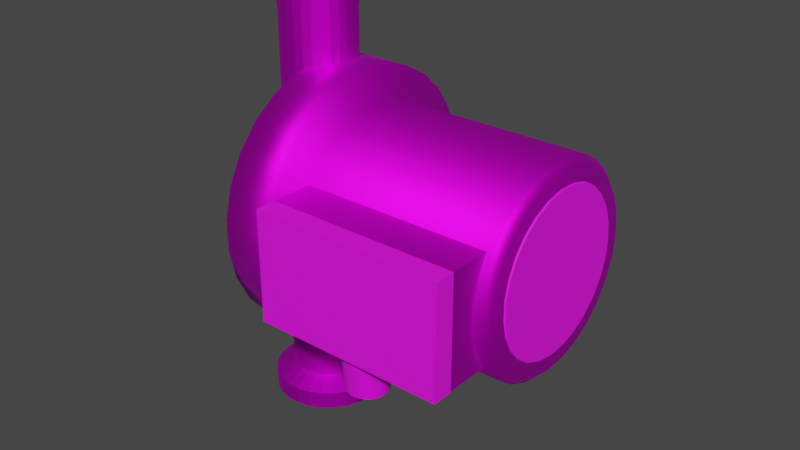 # Source: blend.blend  (saved by Blender 2.93.21; exported with 4.5.12 LTS)
import bpy
from mathutils import Matrix  # noqa: F401  (used for matrix-valued properties, if any)

bpy.ops.wm.read_factory_settings(use_empty=True)
scene = bpy.context.scene
scene.name = 'Scene'

# ---- collections
col_collection = bpy.data.collections.new('Collection'); scene.collection.children.link(col_collection)

# ---- images (referenced by path relative to the original .blend; pixels are not part of the script)
import os
ASSET_DIR = os.environ.get("B2B_ASSET_DIR", "")  # directory of the original .blend (textures are referenced by path, not embedded)
HERE = os.path.dirname(os.path.abspath(__file__))  # packed textures are extracted next to this script under _unpacked/

def load_image(name, relpath, width, height, colorspace="sRGB"):
    """Load a texture the original file referenced (path relative to the .blend, or extracted next to this script)."""
    p = next((c for c in (os.path.join(HERE, relpath), os.path.join(ASSET_DIR, relpath)) if relpath and os.path.exists(c)), "")
    if p:
        img = bpy.data.images.load(p, check_existing=True)
        img.name = name
    else:  # same state as the original file: an image datablock whose file is absent (Cycles renders it pink)
        img = bpy.data.images.new(name, width, height)
        img.source = "FILE"
        img.filepath = "//" + (relpath or name)
    img.colorspace_settings.name = colorspace
    return img
img_png_png = load_image('циркpng.png', 'textures/циркpng.png', 1024, 1024, 'sRGB')
img_tled_011_png_001 = load_image('чернtled.011.png.001', 'textures/чернtled.011.png', 1024, 1024, 'sRGB')

# ---- materials (node trees are filled in below, after node groups)
mat_material_022 = bpy.data.materials.new('Material.022')
mat_material_022.use_transparent_shadow = False
mat_material_024 = bpy.data.materials.new('Material.024')
mat_material_024.use_transparent_shadow = False
mat_material_020 = bpy.data.materials.new('Material.020')
mat_material_020.use_transparent_shadow = False

# ---- material node trees
mat_material_022.use_nodes = True; mat_material_022.node_tree.nodes.clear()
_N = mat_material_022.node_tree.nodes; _L = mat_material_022.node_tree.links
n0 = _N.new('ShaderNodeBsdfPrincipled'); n0.name = 'Principled BSDF'; n0.location = (10, 300)
n0.distribution = 'GGX'
n0.subsurface_method = 'BURLEY'
n0.inputs[1].default_value = 0.9305
n0.inputs[2].default_value = 0.5642
n0.inputs[3].default_value = 1.45
n0.inputs[27].default_value = (0.0, 0.0, 0.0, 1.0)
n0.inputs[28].default_value = 1.0
n1 = _N.new('ShaderNodeOutputMaterial'); n1.name = 'Material Output'; n1.location = (300, 300)
n2 = _N.new('ShaderNodeTexImage'); n2.name = 'Image Texture'; n2.location = (-407, 106)
n2.image = img_png_png
_L.new(n0.outputs[0], n1.inputs[0])
_L.new(n2.outputs[0], n0.inputs[0])
n1.is_active_output = True
mat_material_024.use_nodes = True; mat_material_024.node_tree.nodes.clear()
_N = mat_material_024.node_tree.nodes; _L = mat_material_024.node_tree.links
n0 = _N.new('ShaderNodeBsdfPrincipled'); n0.name = 'Principled BSDF'; n0.location = (10, 300)
n0.distribution = 'GGX'
n0.subsurface_method = 'BURLEY'
n0.inputs[2].default_value = 0.7193
n0.inputs[3].default_value = 1.45
n0.inputs[27].default_value = (0.0, 0.0, 0.0, 1.0)
n0.inputs[28].default_value = 1.0
n1 = _N.new('ShaderNodeOutputMaterial'); n1.name = 'Material Output'; n1.location = (300, 300)
n2 = _N.new('ShaderNodeTexImage'); n2.name = 'Image Texture'; n2.location = (-298, 35)
n2.image = img_tled_011_png_001
_L.new(n0.outputs[0], n1.inputs[0])
_L.new(n2.outputs[0], n0.inputs[0])
n1.is_active_output = True
mat_material_020.use_nodes = True; mat_material_020.node_tree.nodes.clear()
_N = mat_material_020.node_tree.nodes; _L = mat_material_020.node_tree.links
n0 = _N.new('ShaderNodeBsdfPrincipled'); n0.name = 'Principled BSDF'; n0.location = (10, 300)
n0.distribution = 'GGX'
n0.subsurface_method = 'BURLEY'
n0.inputs[3].default_value = 1.45
n0.inputs[27].default_value = (0.0, 0.0, 0.0, 1.0)
n0.inputs[28].default_value = 1.0
n1 = _N.new('ShaderNodeOutputMaterial'); n1.name = 'Material Output'; n1.location = (300, 300)
n2 = _N.new('ShaderNodeTexImage'); n2.name = 'Image Texture'; n2.location = (-270, 175)
n2.image = img_tled_011_png_001
_L.new(n0.outputs[0], n1.inputs[0])
_L.new(n2.outputs[0], n0.inputs[0])
n1.is_active_output = True

# ---- world
world_world = bpy.data.worlds.new('World'); scene.world = world_world
world_world.use_nodes = True; world_world.node_tree.nodes.clear()
_N = world_world.node_tree.nodes; _L = world_world.node_tree.links
n0 = _N.new('ShaderNodeOutputWorld'); n0.name = 'World Output'; n0.location = (300, 300)
n1 = _N.new('ShaderNodeBackground'); n1.name = 'Background'; n1.location = (10, 300)
n1.inputs[0].default_value = (0.05088, 0.05088, 0.05088, 1.0)
_L.new(n1.outputs[0], n0.inputs[0])
n0.is_active_output = True
world_world.color = (0.05088, 0.05088, 0.05088)
world_world.use_sun_shadow = False
world_world.sun_shadow_jitter_overblur = 0.0

# ---- meshes
me_cube_027 = bpy.data.meshes.new('Cube.027')
me_cube_027.from_pydata([(-1.0, -1.0, -1.0), (-1.0, -1.0, 1.0), (-1.0, 1.0, -1.0), (-1.0, 1.0, 1.0), (1.0, -1.0, -1.0), (1.0, -1.0, 1.0), (1.0, 1.0, -1.0), (1.0, 1.0, 1.0)], [], [(0, 1, 3, 2), (2, 3, 7, 6), (6, 7, 5, 4), (4, 5, 1, 0), (2, 6, 4, 0), (7, 3, 1, 5)])
_uv = me_cube_027.uv_layers.new(name='UVMap')
_uv.uv.foreach_set('vector', [0.375, 0.0, 0.625, 0.0, 0.625, 0.25, 0.375, 0.25, 0.375, 0.25, 0.625, 0.25, 0.625, 0.5, 0.375, 0.5, 0.375, 0.5, 0.625, 0.5, 0.625, 0.75, 0.375, 0.75, 0.375, 0.75, 0.625, 0.75, 0.625, 1.0, 0.375, 1.0, 0.125, 0.5, 0.375, 0.5, 0.375, 0.75, 0.125, 0.75, 0.625, 0.5, 0.875, 0.5, 0.875, 0.75, 0.625, 0.75])
me_cube_027.materials.append(mat_material_022)
me_cube_027.use_remesh_fix_poles = True
me_cube_027.use_remesh_preserve_attributes = False
me_cube_027.update()
me_cube_029 = bpy.data.meshes.new('Cube.029')
me_cube_029.from_pydata([(-1.0, -1.0, -1.0), (-1.0, -1.0, 1.0), (-1.0, 1.0, -1.0), (-1.0, 1.0, 1.0), (1.0, -1.0, -1.0), (1.0, -1.0, 1.0), (1.0, 1.0, -1.0), (1.0, 1.0, 1.0)], [], [(0, 1, 3, 2), (2, 3, 7, 6), (6, 7, 5, 4), (4, 5, 1, 0), (2, 6, 4, 0), (7, 3, 1, 5)])
_uv = me_cube_029.uv_layers.new(name='UVMap')
_uv.uv.foreach_set('vector', [0.375, 0.0, 0.625, 0.0, 0.625, 0.25, 0.375, 0.25, 0.375, 0.25, 0.625, 0.25, 0.625, 0.5, 0.375, 0.5, 0.375, 0.5, 0.625, 0.5, 0.625, 0.75, 0.375, 0.75, 0.375, 0.75, 0.625, 0.75, 0.625, 1.0, 0.375, 1.0, 0.125, 0.5, 0.375, 0.5, 0.375, 0.75, 0.125, 0.75, 0.625, 0.5, 0.875, 0.5, 0.875, 0.75, 0.625, 0.75])
me_cube_029.materials.append(mat_material_024)
me_cube_029.use_remesh_fix_poles = True
me_cube_029.use_remesh_preserve_attributes = False
me_cube_029.update()
me_cylinder_058 = bpy.data.meshes.new('Cylinder.058')
me_cylinder_058.from_pydata([(-2.734e-09, 0.4245, 0.8104), (0.09789, 0.413, 0.8104), (0.1905, 0.3793, 0.8104), (0.2729, 0.3252, 0.8104), (0.3405, 0.2535, 0.8104), (0.3898, 0.1681, 0.8104), (0.418, 0.07371, 0.8104), (0.4238, -0.02468, 0.8104), (0.4067, -0.1217, 0.8104), (0.3676, -0.2122, 0.8104), (0.3088, -0.2913, 0.8104), (0.2333, -0.3547, 0.8104), (0.1452, -0.3989, 0.8104), (0.04928, -0.4216, 0.8104), (-0.04928, -0.4216, 0.8104), (-0.1452, -0.3989, 0.8104), (-0.2333, -0.3547, 0.8104), (-0.3088, -0.2913, 0.8104), (-0.3676, -0.2122, 0.8104), (-0.4067, -0.1217, 0.8104), (-0.4238, -0.02468, 0.8104), (-0.418, 0.07371, 0.8104), (-0.3898, 0.1681, 0.8104), (-0.3405, 0.2535, 0.8104), (-0.2729, 0.3252, 0.8104), (-0.1905, 0.3793, 0.8104), (-0.09789, 0.413, 0.8104), (0.0, 0.46, -0.3679), (0.1061, 0.4476, -0.3679), (0.2064, 0.4111, -0.3679), (0.2957, 0.3524, -0.3679), (0.369, 0.2747, -0.3679), (0.4224, 0.1822, -0.3679), (0.453, 0.07988, -0.3679), (0.4592, -0.02675, -0.3679), (0.4407, -0.1319, -0.3679), (0.3984, -0.23, -0.3679), (0.3346, -0.3157, -0.3679), (0.2528, -0.3843, -0.3679), (0.1573, -0.4323, -0.3679), (0.0534, -0.4569, -0.3679), (-0.0534, -0.4569, -0.3679), (-0.1573, -0.4323, -0.3679), (-0.2528, -0.3843, -0.3679), (-0.3346, -0.3157, -0.3679), (-0.3984, -0.23, -0.3679), (-0.4407, -0.1319, -0.3679), (-0.4592, -0.02675, -0.3679), (-0.453, 0.07988, -0.3679), (-0.4224, 0.1822, -0.3679), (-0.369, 0.2747, -0.3679), (-0.2957, 0.3524, -0.3679), (-0.2064, 0.4111, -0.3679), (-0.1061, 0.4476, -0.3679), (0.1061, 0.4476, -0.7581), (0.2064, 0.4111, -0.7581), (0.2957, 0.3524, -0.7581), (0.369, 0.2747, -0.7581), (0.4224, 0.1822, -0.7581), (0.453, 0.07988, -0.7581), (0.4592, -0.02675, -0.7581), (0.4407, -0.1319, -0.7581), (0.3984, -0.23, -0.7581), (0.3346, -0.3157, -0.7581), (0.2528, -0.3843, -0.7581), (0.1573, -0.4323, -0.7581), (0.0534, -0.4569, -0.7581), (-0.0534, -0.4569, -0.7581), (-0.1573, -0.4323, -0.7581), (-0.2528, -0.3843, -0.7581), (-0.3346, -0.3157, -0.7581), (-0.3984, -0.23, -0.7581), (-0.4407, -0.1319, -0.7581), (-0.4592, -0.02675, -0.7581), (-0.453, 0.07988, -0.7581), (-0.4224, 0.1822, -0.7581), (-0.369, 0.2747, -0.7581), (-0.2957, 0.3524, -0.7581), (-0.2064, 0.4111, -0.7581), (-0.1061, 0.4476, -0.7581), (-1.063e-08, 0.46, -0.7581), (-2.827e-09, 0.6003, -0.7191), (-3.828e-09, 0.6003, -0.4069), (-0.1384, 0.5841, -0.4069), (-0.2694, 0.5364, -0.4069), (-0.3858, 0.4598, -0.4069), (-0.4815, 0.3585, -0.4069), (-0.5512, 0.2378, -0.4069), (-0.5911, 0.1042, -0.4069), (-0.5992, -0.0349, -0.4069), (-0.575, -0.1722, -0.4069), (-0.5198, -0.3001, -0.4069), (-0.4366, -0.4119, -0.4069), (-0.3299, -0.5015, -0.4069), (-0.2053, -0.5641, -0.4069), (-0.06969, -0.5962, -0.4069), (0.06969, -0.5962, -0.4069), (0.2053, -0.5641, -0.4069), (0.3299, -0.5015, -0.4069), (0.4366, -0.4119, -0.4069), (0.5198, -0.3001, -0.4069), (0.575, -0.1722, -0.4069), (0.5992, -0.0349, -0.4069), (0.5911, 0.1042, -0.4069), (0.5512, 0.2378, -0.4069), (0.4815, 0.3585, -0.4069), (0.3858, 0.4598, -0.4069), (0.2694, 0.5364, -0.4069), (0.1384, 0.5841, -0.4069), (0.1384, 0.5841, -0.7191), (0.2694, 0.5364, -0.7191), (0.3858, 0.4598, -0.7191), (0.4815, 0.3585, -0.7191), (0.5512, 0.2378, -0.7191), (0.5911, 0.1042, -0.7191), (0.5992, -0.0349, -0.7191), (0.575, -0.1722, -0.7191), (0.5198, -0.3001, -0.7191), (0.4366, -0.4119, -0.7191), (0.3299, -0.5015, -0.7191), (0.2053, -0.5641, -0.7191), (0.06969, -0.5962, -0.7191), (-0.06969, -0.5962, -0.7191), (-0.2053, -0.5641, -0.7191), (-0.3299, -0.5015, -0.7191), (-0.4366, -0.4119, -0.7191), (-0.5198, -0.3001, -0.7191), (-0.575, -0.1722, -0.7191), (-0.5992, -0.0349, -0.7191), (-0.5911, 0.1042, -0.7191), (-0.5512, 0.2378, -0.7191), (-0.4815, 0.3585, -0.7191), (-0.3858, 0.4598, -0.7191), (-0.2694, 0.5364, -0.7191), (-0.1384, 0.5841, -0.7191), (-3.599e-09, 0.46, 0.7654), (0.1061, 0.4476, 0.7654), (0.2064, 0.4111, 0.7654), (0.2957, 0.3524, 0.7654), (0.369, 0.2747, 0.7654), (0.4224, 0.1822, 0.7654), (0.453, 0.07988, 0.7654), (0.4592, -0.02675, 0.7654), (0.4407, -0.1319, 0.7654), (0.3984, -0.23, 0.7654), (0.3346, -0.3157, 0.7654), (0.2528, -0.3843, 0.7654), (0.1573, -0.4323, 0.7654), (0.0534, -0.4569, 0.7654), (-0.0534, -0.4569, 0.7654), (-0.1573, -0.4323, 0.7654), (-0.2528, -0.3843, 0.7654), (-0.3346, -0.3157, 0.7654), (-0.3984, -0.23, 0.7654), (-0.4407, -0.1319, 0.7654), (-0.4592, -0.02675, 0.7654), (-0.453, 0.07988, 0.7654), (-0.4224, 0.1822, 0.7654), (-0.369, 0.2747, 0.7654), (-0.2957, 0.3524, 0.7654), (-0.2064, 0.4111, 0.7654), (-0.1061, 0.4476, 0.7654)], [], [(135, 0, 1, 136), (136, 1, 2, 137), (137, 2, 3, 138), (138, 3, 4, 139), (139, 4, 5, 140), (140, 5, 6, 141), (141, 6, 7, 142), (142, 7, 8, 143), (143, 8, 9, 144), (144, 9, 10, 145), (145, 10, 11, 146), (146, 11, 12, 147), (147, 12, 13, 148), (148, 13, 14, 149), (149, 14, 15, 150), (150, 15, 16, 151), (151, 16, 17, 152), (152, 17, 18, 153), (153, 18, 19, 154), (154, 19, 20, 155), (155, 20, 21, 156), (156, 21, 22, 157), (157, 22, 23, 158), (158, 23, 24, 159), (159, 24, 25, 160), (1, 0, 26, 25, 24, 23, 22, 21, 20, 19, 18, 17, 16, 15, 14, 13, 12, 11, 10, 9, 8, 7, 6, 5, 4, 3, 2), (160, 25, 26, 161), (161, 26, 0, 135), (43, 44, 92, 93), (62, 61, 116, 117), (44, 45, 91, 92), (61, 60, 115, 116), (45, 46, 90, 91), (60, 59, 114, 115), (46, 47, 89, 90), (59, 58, 113, 114), (47, 48, 88, 89), (58, 57, 112, 113), (48, 49, 87, 88), (57, 56, 111, 112), (49, 50, 86, 87), (56, 55, 110, 111), (50, 51, 85, 86), (55, 54, 109, 110), (51, 52, 84, 85), (54, 80, 81, 109), (80, 79, 134, 81), (52, 53, 83, 84), (79, 78, 133, 134), (53, 27, 82, 83), (27, 28, 108, 82), (78, 77, 132, 133), (28, 29, 107, 108), (77, 76, 131, 132), (29, 30, 106, 107), (80, 54, 55, 56, 57, 58, 59, 60, 61, 62, 63, 64, 65, 66, 67, 68, 69, 70, 71, 72, 73, 74, 75, 76, 77, 78, 79), (134, 83, 82, 81), (133, 84, 83, 134), (132, 85, 84, 133), (131, 86, 85, 132), (130, 87, 86, 131), (129, 88, 87, 130), (128, 89, 88, 129), (127, 90, 89, 128), (126, 91, 90, 127), (125, 92, 91, 126), (124, 93, 92, 125), (123, 94, 93, 124), (122, 95, 94, 123), (121, 96, 95, 122), (120, 97, 96, 121), (119, 98, 97, 120), (118, 99, 98, 119), (117, 100, 99, 118), (116, 101, 100, 117), (115, 102, 101, 116), (114, 103, 102, 115), (113, 104, 103, 114), (112, 105, 104, 113), (111, 106, 105, 112), (110, 107, 106, 111), (109, 108, 107, 110), (81, 82, 108, 109), (63, 62, 117, 118), (42, 43, 93, 94), (64, 63, 118, 119), (41, 42, 94, 95), (65, 64, 119, 120), (40, 41, 95, 96), (66, 65, 120, 121), (39, 40, 96, 97), (67, 66, 121, 122), (38, 39, 97, 98), (68, 67, 122, 123), (37, 38, 98, 99), (69, 68, 123, 124), (36, 37, 99, 100), (70, 69, 124, 125), (35, 36, 100, 101), (71, 70, 125, 126), (34, 35, 101, 102), (72, 71, 126, 127), (33, 34, 102, 103), (73, 72, 127, 128), (32, 33, 103, 104), (74, 73, 128, 129), (31, 32, 104, 105), (75, 74, 129, 130), (30, 31, 105, 106), (76, 75, 130, 131), (53, 161, 135, 27), (52, 160, 161, 53), (51, 159, 160, 52), (50, 158, 159, 51), (49, 157, 158, 50), (48, 156, 157, 49), (47, 155, 156, 48), (46, 154, 155, 47), (45, 153, 154, 46), (44, 152, 153, 45), (43, 151, 152, 44), (42, 150, 151, 43), (41, 149, 150, 42), (40, 148, 149, 41), (39, 147, 148, 40), (38, 146, 147, 39), (37, 145, 146, 38), (36, 144, 145, 37), (35, 143, 144, 36), (34, 142, 143, 35), (33, 141, 142, 34), (32, 140, 141, 33), (31, 139, 140, 32), (30, 138, 139, 31), (29, 137, 138, 30), (28, 136, 137, 29), (27, 135, 136, 28)])
me_cylinder_058.polygons.foreach_set('use_smooth', [True] * 137)
_uv = me_cylinder_058.uv_layers.new(name='UVMap')
_uv.uv.foreach_set('vector', [1.0, 0.9864, 1.0, 1.0, 0.963, 1.0, 0.963, 0.9864, 0.963, 0.9864, 0.963, 1.0, 0.9259, 1.0, 0.9259, 0.9864, 0.9259, 0.9864, 0.9259, 1.0, 0.8889, 1.0, 0.8889, 0.9864, 0.8889, 0.9864, 0.8889, 1.0, 0.8519, 1.0, 0.8519, 0.9864, 0.8519, 0.9864, 0.8519, 1.0, 0.8148, 1.0, 0.8148, 0.9864, 0.8148, 0.9864, 0.8148, 1.0, 0.7778, 1.0, 0.7778, 0.9864, 0.7778, 0.9864, 0.7778, 1.0, 0.7407, 1.0, 0.7407, 0.9864, 0.7407, 0.9864, 0.7407, 1.0, 0.7037, 1.0, 0.7037, 0.9864, 0.7037, 0.9864, 0.7037, 1.0, 0.6667, 1.0, 0.6667, 0.9864, 0.6667, 0.9864, 0.6667, 1.0, 0.6296, 1.0, 0.6296, 0.9864, 0.6296, 0.9864, 0.6296, 1.0, 0.5926, 1.0, 0.5926, 0.9864, 0.5926, 0.9864, 0.5926, 1.0, 0.5556, 1.0, 0.5556, 0.9864, 0.5556, 0.9864, 0.5556, 1.0, 0.5185, 1.0, 0.5185, 0.9864, 0.5185, 0.9864, 0.5185, 1.0, 0.4815, 1.0, 0.4815, 0.9864, 0.4815, 0.9864, 0.4815, 1.0, 0.4444, 1.0, 0.4444, 0.9864, 0.4444, 0.9864, 0.4444, 1.0, 0.4074, 1.0, 0.4074, 0.9864, 0.4074, 0.9864, 0.4074, 1.0, 0.3704, 1.0, 0.3704, 0.9864, 0.3704, 0.9864, 0.3704, 1.0, 0.3333, 1.0, 0.3333, 0.9864, 0.3333, 0.9864, 0.3333, 1.0, 0.2963, 1.0, 0.2963, 0.9864, 0.2963, 0.9864, 0.2963, 1.0, 0.2593, 1.0, 0.2593, 0.9864, 0.2593, 0.9864, 0.2593, 1.0, 0.2222, 1.0, 0.2222, 0.9864, 0.2222, 0.9864, 0.2222, 1.0, 0.1852, 1.0, 0.1852, 0.9864, 0.1852, 0.9864, 0.1852, 1.0, 0.1481, 1.0, 0.1481, 0.9864, 0.1481, 0.9864, 0.1481, 1.0, 0.1111, 1.0, 0.1111, 0.9864, 0.1111, 0.9864, 0.1111, 1.0, 0.07407, 1.0, 0.07407, 0.9864, 0.3053, 0.4835, 0.25, 0.49, 0.1947, 0.4835, 0.1423, 0.4645, 0.09573, 0.4339, 0.05749, 0.3933, 0.02963, 0.3451, 0.01365, 0.2917, 0.01041, 0.236, 0.02008, 0.1812, 0.04215, 0.13, 0.07543, 0.0853, 0.1181, 0.04948, 0.1679, 0.02447, 0.2221, 0.01162, 0.2779, 0.01162, 0.3321, 0.02447, 0.3819, 0.04948, 0.4246, 0.0853, 0.4578, 0.13, 0.4799, 0.1812, 0.4896, 0.236, 0.4864, 0.2917, 0.4704, 0.3451, 0.4425, 0.3933, 0.4043, 0.4339, 0.3577, 0.4645, 0.07407, 0.9864, 0.07407, 1.0, 0.03704, 1.0, 0.03704, 0.9864, 0.03704, 0.9864, 0.03704, 1.0, 2.086e-07, 1.0, 2.086e-07, 0.9864, 0.4074, 0.6431, 0.3704, 0.6431, 0.3704, 0.6431, 0.4074, 0.6431, 0.6667, 0.5706, 0.7037, 0.5706, 0.7037, 0.5706, 0.6667, 0.5706, 0.3704, 0.6431, 0.3333, 0.6431, 0.3333, 0.6431, 0.3704, 0.6431, 0.7037, 0.5706, 0.7407, 0.5706, 0.7407, 0.5706, 0.7037, 0.5706, 0.3333, 0.6431, 0.2963, 0.6431, 0.2963, 0.6431, 0.3333, 0.6431, 0.7407, 0.5706, 0.7778, 0.5706, 0.7778, 0.5706, 0.7407, 0.5706, 0.2963, 0.6431, 0.2593, 0.6431, 0.2593, 0.6431, 0.2963, 0.6431, 0.7778, 0.5706, 0.8148, 0.5706, 0.8148, 0.5706, 0.7778, 0.5706, 0.2593, 0.6431, 0.2222, 0.6431, 0.2222, 0.6431, 0.2593, 0.6431, 0.8148, 0.5706, 0.8519, 0.5706, 0.8519, 0.5706, 0.8148, 0.5706, 0.2222, 0.6431, 0.1852, 0.6431, 0.1852, 0.6431, 0.2222, 0.6431, 0.8519, 0.5706, 0.8889, 0.5706, 0.8889, 0.5706, 0.8519, 0.5706, 0.1852, 0.6431, 0.1481, 0.6431, 0.1481, 0.6431, 0.1852, 0.6431, 0.8889, 0.5706, 0.9259, 0.5706, 0.9259, 0.5706, 0.8889, 0.5706, 0.1481, 0.6431, 0.1111, 0.6431, 0.1111, 0.6431, 0.1481, 0.6431, 0.9259, 0.5706, 0.963, 0.5706, 0.963, 0.5706, 0.9259, 0.5706, 0.1111, 0.6431, 0.07407, 0.6431, 0.07407, 0.6431, 0.1111, 0.6431, 0.963, 0.5706, 1.0, 0.5706, 1.0, 0.5706, 0.963, 0.5706, 2.086e-07, 0.5706, 0.03704, 0.5706, 0.03704, 0.5706, 2.086e-07, 0.5706, 0.07407, 0.6431, 0.03704, 0.6431, 0.03704, 0.6431, 0.07407, 0.6431, 0.03704, 0.5706, 0.07407, 0.5706, 0.07407, 0.5706, 0.03704, 0.5706, 0.03704, 0.6431, 2.086e-07, 0.6431, 2.086e-07, 0.6431, 0.03704, 0.6431, 1.0, 0.6431, 0.963, 0.6431, 0.963, 0.6431, 1.0, 0.6431, 0.07407, 0.5706, 0.1111, 0.5706, 0.1111, 0.5706, 0.07407, 0.5706, 0.963, 0.6431, 0.9259, 0.6431, 0.9259, 0.6431, 0.963, 0.6431, 0.1111, 0.5706, 0.1481, 0.5706, 0.1481, 0.5706, 0.1111, 0.5706, 0.9259, 0.6431, 0.8889, 0.6431, 0.8889, 0.6431, 0.9259, 0.6431, 2.086e-07, 0.5706, 0.963, 0.5706, 0.9259, 0.5706, 0.8889, 0.5706, 0.8519, 0.5706, 0.8148, 0.5706, 0.7778, 0.5706, 0.7407, 0.5706, 0.7037, 0.5706, 0.6667, 0.5706, 0.6296, 0.5706, 0.5926, 0.5706, 0.5556, 0.5706, 0.5185, 0.5706, 0.4815, 0.5706, 0.4444, 0.5706, 0.4074, 0.5706, 0.3704, 0.5706, 0.3333, 0.5706, 0.2963, 0.5706, 0.2593, 0.5706, 0.2222, 0.5706, 0.1852, 0.5706, 0.1481, 0.5706, 0.1111, 0.5706, 0.07407, 0.5706, 0.03704, 0.5706, 0.03704, 0.5706, 0.03704, 0.6431, 2.086e-07, 0.6431, 2.086e-07, 0.5706, 0.07407, 0.5706, 0.07407, 0.6431, 0.03704, 0.6431, 0.03704, 0.5706, 0.1111, 0.5706, 0.1111, 0.6431, 0.07407, 0.6431, 0.07407, 0.5706, 0.1481, 0.5706, 0.1481, 0.6431, 0.1111, 0.6431, 0.1111, 0.5706, 0.1852, 0.5706, 0.1852, 0.6431, 0.1481, 0.6431, 0.1481, 0.5706, 0.2222, 0.5706, 0.2222, 0.6431, 0.1852, 0.6431, 0.1852, 0.5706, 0.2593, 0.5706, 0.2593, 0.6431, 0.2222, 0.6431, 0.2222, 0.5706, 0.2963, 0.5706, 0.2963, 0.6431, 0.2593, 0.6431, 0.2593, 0.5706, 0.3333, 0.5706, 0.3333, 0.6431, 0.2963, 0.6431, 0.2963, 0.5706, 0.3704, 0.5706, 0.3704, 0.6431, 0.3333, 0.6431, 0.3333, 0.5706, 0.4074, 0.5706, 0.4074, 0.6431, 0.3704, 0.6431, 0.3704, 0.5706, 0.4444, 0.5706, 0.4444, 0.6431, 0.4074, 0.6431, 0.4074, 0.5706, 0.4815, 0.5706, 0.4815, 0.6431, 0.4444, 0.6431, 0.4444, 0.5706, 0.5185, 0.5706, 0.5185, 0.6431, 0.4815, 0.6431, 0.4815, 0.5706, 0.5556, 0.5706, 0.5556, 0.6431, 0.5185, 0.6431, 0.5185, 0.5706, 0.5926, 0.5706, 0.5926, 0.6431, 0.5556, 0.6431, 0.5556, 0.5706, 0.6296, 0.5706, 0.6296, 0.6431, 0.5926, 0.6431, 0.5926, 0.5706, 0.6667, 0.5706, 0.6667, 0.6431, 0.6296, 0.6431, 0.6296, 0.5706, 0.7037, 0.5706, 0.7037, 0.6431, 0.6667, 0.6431, 0.6667, 0.5706, 0.7407, 0.5706, 0.7407, 0.6431, 0.7037, 0.6431, 0.7037, 0.5706, 0.7778, 0.5706, 0.7778, 0.6431, 0.7407, 0.6431, 0.7407, 0.5706, 0.8148, 0.5706, 0.8148, 0.6431, 0.7778, 0.6431, 0.7778, 0.5706, 0.8519, 0.5706, 0.8519, 0.6431, 0.8148, 0.6431, 0.8148, 0.5706, 0.8889, 0.5706, 0.8889, 0.6431, 0.8519, 0.6431, 0.8519, 0.5706, 0.9259, 0.5706, 0.9259, 0.6431, 0.8889, 0.6431, 0.8889, 0.5706, 0.963, 0.5706, 0.963, 0.6431, 0.9259, 0.6431, 0.9259, 0.5706, 1.0, 0.5706, 1.0, 0.6431, 0.963, 0.6431, 0.963, 0.5706, 0.6296, 0.5706, 0.6667, 0.5706, 0.6667, 0.5706, 0.6296, 0.5706, 0.4444, 0.6431, 0.4074, 0.6431, 0.4074, 0.6431, 0.4444, 0.6431, 0.5926, 0.5706, 0.6296, 0.5706, 0.6296, 0.5706, 0.5926, 0.5706, 0.4815, 0.6431, 0.4444, 0.6431, 0.4444, 0.6431, 0.4815, 0.6431, 0.5556, 0.5706, 0.5926, 0.5706, 0.5926, 0.5706, 0.5556, 0.5706, 0.5185, 0.6431, 0.4815, 0.6431, 0.4815, 0.6431, 0.5185, 0.6431, 0.5185, 0.5706, 0.5556, 0.5706, 0.5556, 0.5706, 0.5185, 0.5706, 0.5556, 0.6431, 0.5185, 0.6431, 0.5185, 0.6431, 0.5556, 0.6431, 0.4815, 0.5706, 0.5185, 0.5706, 0.5185, 0.5706, 0.4815, 0.5706, 0.5926, 0.6431, 0.5556, 0.6431, 0.5556, 0.6431, 0.5926, 0.6431, 0.4444, 0.5706, 0.4815, 0.5706, 0.4815, 0.5706, 0.4444, 0.5706, 0.6296, 0.6431, 0.5926, 0.6431, 0.5926, 0.6431, 0.6296, 0.6431, 0.4074, 0.5706, 0.4444, 0.5706, 0.4444, 0.5706, 0.4074, 0.5706, 0.6667, 0.6431, 0.6296, 0.6431, 0.6296, 0.6431, 0.6667, 0.6431, 0.3704, 0.5706, 0.4074, 0.5706, 0.4074, 0.5706, 0.3704, 0.5706, 0.7037, 0.6431, 0.6667, 0.6431, 0.6667, 0.6431, 0.7037, 0.6431, 0.3333, 0.5706, 0.3704, 0.5706, 0.3704, 0.5706, 0.3333, 0.5706, 0.7407, 0.6431, 0.7037, 0.6431, 0.7037, 0.6431, 0.7407, 0.6431, 0.2963, 0.5706, 0.3333, 0.5706, 0.3333, 0.5706, 0.2963, 0.5706, 0.7778, 0.6431, 0.7407, 0.6431, 0.7407, 0.6431, 0.7778, 0.6431, 0.2593, 0.5706, 0.2963, 0.5706, 0.2963, 0.5706, 0.2593, 0.5706, 0.8148, 0.6431, 0.7778, 0.6431, 0.7778, 0.6431, 0.8148, 0.6431, 0.2222, 0.5706, 0.2593, 0.5706, 0.2593, 0.5706, 0.2222, 0.5706, 0.8519, 0.6431, 0.8148, 0.6431, 0.8148, 0.6431, 0.8519, 0.6431, 0.1852, 0.5706, 0.2222, 0.5706, 0.2222, 0.5706, 0.1852, 0.5706, 0.8889, 0.6431, 0.8519, 0.6431, 0.8519, 0.6431, 0.8889, 0.6431, 0.1481, 0.5706, 0.1852, 0.5706, 0.1852, 0.5706, 0.1481, 0.5706, 0.03704, 0.6431, 0.03704, 0.9864, 2.086e-07, 0.9864, 2.086e-07, 0.6431, 0.07407, 0.6431, 0.07407, 0.9864, 0.03704, 0.9864, 0.03704, 0.6431, 0.1111, 0.6431, 0.1111, 0.9864, 0.07407, 0.9864, 0.07407, 0.6431, 0.1481, 0.6431, 0.1481, 0.9864, 0.1111, 0.9864, 0.1111, 0.6431, 0.1852, 0.6431, 0.1852, 0.9864, 0.1481, 0.9864, 0.1481, 0.6431, 0.2222, 0.6431, 0.2222, 0.9864, 0.1852, 0.9864, 0.1852, 0.6431, 0.2593, 0.6431, 0.2593, 0.9864, 0.2222, 0.9864, 0.2222, 0.6431, 0.2963, 0.6431, 0.2963, 0.9864, 0.2593, 0.9864, 0.2593, 0.6431, 0.3333, 0.6431, 0.3333, 0.9864, 0.2963, 0.9864, 0.2963, 0.6431, 0.3704, 0.6431, 0.3704, 0.9864, 0.3333, 0.9864, 0.3333, 0.6431, 0.4074, 0.6431, 0.4074, 0.9864, 0.3704, 0.9864, 0.3704, 0.6431, 0.4444, 0.6431, 0.4444, 0.9864, 0.4074, 0.9864, 0.4074, 0.6431, 0.4815, 0.6431, 0.4815, 0.9864, 0.4444, 0.9864, 0.4444, 0.6431, 0.5185, 0.6431, 0.5185, 0.9864, 0.4815, 0.9864, 0.4815, 0.6431, 0.5556, 0.6431, 0.5556, 0.9864, 0.5185, 0.9864, 0.5185, 0.6431, 0.5926, 0.6431, 0.5926, 0.9864, 0.5556, 0.9864, 0.5556, 0.6431, 0.6296, 0.6431, 0.6296, 0.9864, 0.5926, 0.9864, 0.5926, 0.6431, 0.6667, 0.6431, 0.6667, 0.9864, 0.6296, 0.9864, 0.6296, 0.6431, 0.7037, 0.6431, 0.7037, 0.9864, 0.6667, 0.9864, 0.6667, 0.6431, 0.7407, 0.6431, 0.7407, 0.9864, 0.7037, 0.9864, 0.7037, 0.6431, 0.7778, 0.6431, 0.7778, 0.9864, 0.7407, 0.9864, 0.7407, 0.6431, 0.8148, 0.6431, 0.8148, 0.9864, 0.7778, 0.9864, 0.7778, 0.6431, 0.8519, 0.6431, 0.8519, 0.9864, 0.8148, 0.9864, 0.8148, 0.6431, 0.8889, 0.6431, 0.8889, 0.9864, 0.8519, 0.9864, 0.8519, 0.6431, 0.9259, 0.6431, 0.9259, 0.9864, 0.8889, 0.9864, 0.8889, 0.6431, 0.963, 0.6431, 0.963, 0.9864, 0.9259, 0.9864, 0.9259, 0.6431, 1.0, 0.6431, 1.0, 0.9864, 0.963, 0.9864, 0.963, 0.6431])
me_cylinder_058.materials.append(mat_material_022)
me_cylinder_058.use_remesh_fix_poles = True
me_cylinder_058.use_remesh_preserve_attributes = False
me_cylinder_058.update()
me_cylinder_059 = bpy.data.meshes.new('Cylinder.059')
me_cylinder_059.from_pydata([(0.0, 0.3402, -0.8994), (7.694e-08, 0.3622, 0.8608), (0.07845, 0.331, -0.8994), (0.08352, 0.3524, 0.8608), (0.1527, 0.304, -0.8994), (0.1625, 0.3236, 0.8608), (0.2187, 0.2606, -0.8994), (0.2328, 0.2774, 0.8608), (0.2729, 0.2031, -0.8994), (0.2905, 0.2163, 0.8608), (0.3123, 0.1347, -0.8994), (0.3325, 0.1434, 0.8608), (0.335, 0.05907, -0.8994), (0.3567, 0.06289, 0.8608), (0.3396, -0.01978, -0.8994), (0.3615, -0.02106, 0.8608), (0.3259, -0.09756, -0.8994), (0.3469, -0.1039, 0.8608), (0.2946, -0.1701, -0.8994), (0.3136, -0.1811, 0.8608), (0.2474, -0.2334, -0.8994), (0.2634, -0.2485, 0.8608), (0.1869, -0.2842, -0.8994), (0.199, -0.3026, 0.8608), (0.1163, -0.3197, -0.8994), (0.1239, -0.3403, 0.8608), (0.03949, -0.3379, -0.8994), (0.04204, -0.3597, 0.8608), (-0.03949, -0.3379, -0.8994), (-0.04204, -0.3597, 0.8608), (-0.1163, -0.3197, -0.8994), (-0.1239, -0.3403, 0.8608), (-0.1869, -0.2842, -0.8994), (-0.199, -0.3026, 0.8608), (-0.2474, -0.2334, -0.8994), (-0.2634, -0.2485, 0.8608), (-0.2946, -0.1701, -0.8994), (-0.3136, -0.1811, 0.8608), (-0.3259, -0.09756, -0.8994), (-0.3469, -0.1039, 0.8608), (-0.3396, -0.01978, -0.8994), (-0.3615, -0.02106, 0.8608), (-0.335, 0.05907, -0.8994), (-0.3567, 0.06289, 0.8608), (-0.3123, 0.1347, -0.8994), (-0.3325, 0.1434, 0.8608), (-0.2729, 0.2031, -0.8994), (-0.2905, 0.2163, 0.8608), (-0.2187, 0.2606, -0.8994), (-0.2328, 0.2774, 0.8608), (-0.1527, 0.304, -0.8994), (-0.1625, 0.3236, 0.8608), (-0.07845, 0.331, -0.8994), (-0.08352, 0.3524, 0.8608), (0.0, 0.46, 0.7844), (0.1061, 0.4476, 0.7844), (0.2064, 0.4111, 0.7844), (0.2957, 0.3524, 0.7844), (0.369, 0.2747, 0.7844), (0.4224, 0.1822, 0.7844), (0.453, 0.07988, 0.7844), (0.4592, -0.02675, 0.7844), (0.4407, -0.1319, 0.7844), (0.3984, -0.23, 0.7844), (0.3346, -0.3157, 0.7844), (0.2528, -0.3843, 0.7844), (0.1573, -0.4323, 0.7844), (0.0534, -0.4569, 0.7844), (-0.0534, -0.4569, 0.7844), (-0.1573, -0.4323, 0.7844), (-0.2528, -0.3843, 0.7844), (-0.3346, -0.3157, 0.7844), (-0.3984, -0.23, 0.7844), (-0.4407, -0.1319, 0.7844), (-0.4592, -0.02675, 0.7844), (-0.453, 0.07988, 0.7844), (-0.4224, 0.1822, 0.7844), (-0.369, 0.2747, 0.7844), (-0.2957, 0.3524, 0.7844), (-0.2064, 0.4111, 0.7844), (-0.1061, 0.4476, 0.7844), (0.1443, 0.6087, 0.8632), (3.757e-08, 0.6256, 0.8632), (3.757e-08, 0.6256, 0.806), (0.2808, 0.559, 0.8632), (0.4021, 0.4792, 0.8632), (0.5018, 0.3736, 0.8632), (0.5744, 0.2478, 0.8632), (0.6161, 0.1086, 0.8632), (0.6245, -0.03637, 0.8632), (0.5993, -0.1794, 0.8632), (0.5418, -0.3128, 0.8632), (0.455, -0.4293, 0.8632), (0.3438, -0.5227, 0.8632), (0.214, -0.5878, 0.8632), (0.07262, -0.6213, 0.8632), (-0.07262, -0.6213, 0.8632), (-0.214, -0.5878, 0.8632), (-0.3438, -0.5227, 0.8632), (-0.455, -0.4293, 0.8632), (-0.5418, -0.3128, 0.8632), (-0.5993, -0.1794, 0.8632), (-0.6245, -0.03637, 0.8632), (-0.6161, 0.1086, 0.8632), (-0.5744, 0.2478, 0.8632), (-0.5018, 0.3736, 0.8632), (-0.4021, 0.4792, 0.8632), (-0.2808, 0.559, 0.8632), (-0.1443, 0.6087, 0.8632), (0.1443, 0.6087, 0.806), (0.2808, 0.559, 0.806), (0.4021, 0.4792, 0.806), (0.5018, 0.3736, 0.806), (0.5744, 0.2478, 0.806), (0.6161, 0.1086, 0.806), (0.6245, -0.03637, 0.806), (0.5993, -0.1794, 0.806), (0.5418, -0.3128, 0.806), (0.455, -0.4293, 0.806), (0.3438, -0.5227, 0.806), (0.214, -0.5878, 0.806), (0.07262, -0.6213, 0.806), (-0.07262, -0.6213, 0.806), (-0.214, -0.5878, 0.806), (-0.3438, -0.5227, 0.806), (-0.455, -0.4293, 0.806), (-0.5418, -0.3128, 0.806), (-0.5993, -0.1794, 0.806), (-0.6245, -0.03637, 0.806), (-0.6161, 0.1086, 0.806), (-0.5744, 0.2478, 0.806), (-0.5018, 0.3736, 0.806), (-0.4021, 0.4792, 0.806), (-0.2808, 0.559, 0.806), (-0.1443, 0.6087, 0.806), (0.1061, 0.4476, -0.7923), (0.2064, 0.4111, -0.7923), (0.2957, 0.3524, -0.7923), (0.369, 0.2747, -0.7923), (0.4224, 0.1822, -0.7923), (0.453, 0.07988, -0.7923), (0.4592, -0.02675, -0.7923), (0.4407, -0.1319, -0.7923), (0.3984, -0.23, -0.7923), (0.3346, -0.3157, -0.7923), (0.2528, -0.3843, -0.7923), (0.1573, -0.4323, -0.7923), (0.0534, -0.4569, -0.7923), (-0.0534, -0.4569, -0.7923), (-0.1573, -0.4323, -0.7923), (-0.2528, -0.3843, -0.7923), (-0.3346, -0.3157, -0.7923), (-0.3984, -0.23, -0.7923), (-0.4407, -0.1319, -0.7923), (-0.4592, -0.02675, -0.7923), (-0.453, 0.07988, -0.7923), (-0.4224, 0.1822, -0.7923), (-0.369, 0.2747, -0.7923), (-0.2957, 0.3524, -0.7923), (-0.2064, 0.4111, -0.7923), (-0.1061, 0.4476, -0.7923), (0.0, 0.46, -0.7923), (1.841e-07, 0.6954, -0.9021), (0.1604, 0.6766, -0.9021), (0.1604, 0.6766, -0.8325), (0.3121, 0.6214, -0.9021), (0.3121, 0.6214, -0.8325), (0.447, 0.5327, -0.9021), (0.447, 0.5327, -0.8325), (0.5578, 0.4152, -0.9021), (0.5578, 0.4152, -0.8325), (0.6385, 0.2754, -0.9021), (0.6385, 0.2754, -0.8325), (0.6848, 0.1208, -0.9021), (0.6848, 0.1208, -0.8325), (0.6942, -0.04043, -0.9021), (0.6942, -0.04043, -0.8325), (0.6662, -0.1994, -0.9021), (0.6662, -0.1994, -0.8325), (0.6022, -0.3477, -0.9021), (0.6022, -0.3477, -0.8325), (0.5058, -0.4772, -0.9021), (0.5058, -0.4772, -0.8325), (0.3821, -0.581, -0.9021), (0.3821, -0.581, -0.8325), (0.2378, -0.6534, -0.9021), (0.2378, -0.6534, -0.8325), (0.08073, -0.6907, -0.9021), (0.08073, -0.6907, -0.8325), (-0.08073, -0.6907, -0.9021), (-0.08073, -0.6907, -0.8325), (-0.2378, -0.6534, -0.9021), (-0.2378, -0.6534, -0.8325), (-0.3821, -0.581, -0.9021), (-0.3821, -0.581, -0.8325), (-0.5058, -0.4772, -0.9021), (-0.5058, -0.4772, -0.8325), (-0.6022, -0.3477, -0.9021), (-0.6022, -0.3477, -0.8325), (-0.6662, -0.1994, -0.9021), (-0.6662, -0.1994, -0.8325), (-0.6942, -0.04043, -0.9021), (-0.6942, -0.04043, -0.8325), (-0.6848, 0.1208, -0.9021), (-0.6848, 0.1208, -0.8325), (-0.6385, 0.2754, -0.9021), (-0.6385, 0.2754, -0.8325), (-0.5578, 0.4152, -0.9021), (-0.5578, 0.4152, -0.8325), (-0.447, 0.5327, -0.9021), (-0.447, 0.5327, -0.8325), (-0.3121, 0.6214, -0.9021), (-0.3121, 0.6214, -0.8325), (-0.1604, 0.6766, -0.9021), (-0.1604, 0.6766, -0.8325), (1.841e-07, 0.6954, -0.8325), (0.08352, 0.3524, 0.2655), (-9.374e-07, 0.3622, 0.2655), (0.1625, 0.3236, 0.2655), (0.2328, 0.2774, 0.2655), (0.2905, 0.2163, 0.2655), (0.3325, 0.1434, 0.2655), (0.3567, 0.06289, 0.2655), (0.3615, -0.02106, 0.2655), (0.3469, -0.1039, 0.2655), (0.3136, -0.1811, 0.2655), (0.2634, -0.2485, 0.2655), (0.199, -0.3026, 0.2655), (0.1239, -0.3403, 0.2655), (0.04204, -0.3597, 0.2655), (-0.04204, -0.3597, 0.2655), (-0.1239, -0.3403, 0.2655), (-0.199, -0.3026, 0.2655), (-0.2634, -0.2485, 0.2655), (-0.3136, -0.1811, 0.2655), (-0.3469, -0.1039, 0.2655), (-0.3615, -0.02106, 0.2655), (-0.3567, 0.06289, 0.2655), (-0.3325, 0.1434, 0.2655), (-0.2905, 0.2163, 0.2655), (-0.2328, 0.2774, 0.2655), (-0.1625, 0.3236, 0.2655), (-0.08352, 0.3524, 0.2655), (5.437e-07, 0.3402, -0.4536), (0.07845, 0.331, -0.4536), (0.1527, 0.304, -0.4536), (0.2187, 0.2606, -0.4536), (0.2729, 0.2031, -0.4536), (0.3123, 0.1347, -0.4536), (0.335, 0.05907, -0.4536), (0.3396, -0.01978, -0.4536), (0.3259, -0.09756, -0.4536), (0.2946, -0.1701, -0.4536), (0.2474, -0.2334, -0.4536), (0.1869, -0.2842, -0.4536), (0.1163, -0.3197, -0.4536), (0.03949, -0.3379, -0.4536), (-0.03949, -0.3379, -0.4536), (-0.1163, -0.3197, -0.4536), (-0.1869, -0.2842, -0.4536), (-0.2474, -0.2334, -0.4536), (-0.2946, -0.1701, -0.4536), (-0.3259, -0.09756, -0.4536), (-0.3396, -0.01978, -0.4536), (-0.335, 0.05907, -0.4536), (-0.3123, 0.1347, -0.4536), (-0.2729, 0.2031, -0.4536), (-0.2187, 0.2606, -0.4536), (-0.1527, 0.304, -0.4536), (-0.07845, 0.331, -0.4536)], [], [(77, 76, 130, 131), (39, 41, 102, 101), (78, 77, 131, 132), (21, 23, 93, 92), (79, 78, 132, 133), (3, 5, 84, 81), (80, 79, 133, 134), (37, 39, 101, 100), (54, 80, 134, 83), (55, 54, 83, 109), (19, 21, 92, 91), (56, 55, 109, 110), (53, 1, 82, 108), (1, 3, 81, 82), (57, 56, 110, 111), (35, 37, 100, 99), (58, 57, 111, 112), (17, 19, 91, 90), (59, 58, 112, 113), (51, 53, 108, 107), (60, 59, 113, 114), (33, 35, 99, 98), (61, 60, 114, 115), (15, 17, 90, 89), (62, 61, 115, 116), (3, 1, 217, 216), (49, 51, 107, 106), (63, 62, 116, 117), (10, 12, 249, 248), (160, 80, 54, 161), (159, 79, 80, 160), (158, 78, 79, 159), (157, 77, 78, 158), (156, 76, 77, 157), (155, 75, 76, 156), (154, 74, 75, 155), (153, 73, 74, 154), (152, 72, 73, 153), (151, 71, 72, 152), (150, 70, 71, 151), (149, 69, 70, 150), (148, 68, 69, 149), (147, 67, 68, 148), (146, 66, 67, 147), (145, 65, 66, 146), (144, 64, 65, 145), (143, 63, 64, 144), (142, 62, 63, 143), (141, 61, 62, 142), (140, 60, 61, 141), (139, 59, 60, 140), (138, 58, 59, 139), (137, 57, 58, 138), (136, 56, 57, 137), (135, 55, 56, 136), (161, 54, 55, 135), (83, 82, 81, 109), (109, 81, 84, 110), (110, 84, 85, 111), (111, 85, 86, 112), (112, 86, 87, 113), (113, 87, 88, 114), (114, 88, 89, 115), (115, 89, 90, 116), (116, 90, 91, 117), (117, 91, 92, 118), (118, 92, 93, 119), (119, 93, 94, 120), (120, 94, 95, 121), (121, 95, 96, 122), (122, 96, 97, 123), (123, 97, 98, 124), (124, 98, 99, 125), (125, 99, 100, 126), (126, 100, 101, 127), (127, 101, 102, 128), (128, 102, 103, 129), (129, 103, 104, 130), (130, 104, 105, 131), (131, 105, 106, 132), (132, 106, 107, 133), (133, 107, 108, 134), (134, 108, 82, 83), (5, 7, 85, 84), (76, 75, 129, 130), (23, 25, 94, 93), (75, 74, 128, 129), (41, 43, 103, 102), (74, 73, 127, 128), (7, 9, 86, 85), (73, 72, 126, 127), (25, 27, 95, 94), (72, 71, 125, 126), (43, 45, 104, 103), (71, 70, 124, 125), (9, 11, 87, 86), (70, 69, 123, 124), (27, 29, 96, 95), (69, 68, 122, 123), (45, 47, 105, 104), (68, 67, 121, 122), (11, 13, 88, 87), (67, 66, 120, 121), (29, 31, 97, 96), (66, 65, 119, 120), (47, 49, 106, 105), (65, 64, 118, 119), (13, 15, 89, 88), (64, 63, 117, 118), (31, 33, 98, 97), (24, 22, 183, 185), (160, 161, 215, 214), (6, 4, 165, 167), (159, 160, 214, 212), (158, 159, 212, 210), (40, 38, 199, 201), (157, 158, 210, 208), (22, 20, 181, 183), (4, 2, 163, 165), (156, 157, 208, 206), (155, 156, 206, 204), (38, 36, 197, 199), (154, 155, 204, 202), (20, 18, 179, 181), (153, 154, 202, 200), (0, 52, 213, 162), (2, 0, 162, 163), (152, 153, 200, 198), (36, 34, 195, 197), (151, 152, 198, 196), (18, 16, 177, 179), (150, 151, 196, 194), (52, 50, 211, 213), (149, 150, 194, 192), (34, 32, 193, 195), (16, 14, 175, 177), (148, 149, 192, 190), (162, 215, 164, 163), (163, 164, 166, 165), (165, 166, 168, 167), (167, 168, 170, 169), (169, 170, 172, 171), (171, 172, 174, 173), (173, 174, 176, 175), (175, 176, 178, 177), (177, 178, 180, 179), (179, 180, 182, 181), (181, 182, 184, 183), (183, 184, 186, 185), (185, 186, 188, 187), (187, 188, 190, 189), (189, 190, 192, 191), (191, 192, 194, 193), (193, 194, 196, 195), (195, 196, 198, 197), (197, 198, 200, 199), (199, 200, 202, 201), (201, 202, 204, 203), (203, 204, 206, 205), (205, 206, 208, 207), (207, 208, 210, 209), (209, 210, 212, 211), (211, 212, 214, 213), (213, 214, 215, 162), (161, 135, 164, 215), (42, 40, 201, 203), (135, 136, 166, 164), (136, 137, 168, 166), (8, 6, 167, 169), (26, 24, 185, 187), (137, 138, 170, 168), (44, 42, 203, 205), (138, 139, 172, 170), (10, 8, 169, 171), (139, 140, 174, 172), (28, 26, 187, 189), (140, 141, 176, 174), (46, 44, 205, 207), (141, 142, 178, 176), (12, 10, 171, 173), (142, 143, 180, 178), (30, 28, 189, 191), (143, 144, 182, 180), (48, 46, 207, 209), (144, 145, 184, 182), (145, 146, 186, 184), (14, 12, 173, 175), (32, 30, 191, 193), (146, 147, 188, 186), (50, 48, 209, 211), (147, 148, 190, 188), (216, 217, 242, 241, 240, 239, 238, 237, 236, 235, 234, 233, 232, 231, 230, 229, 228, 227, 226, 225, 224, 223, 222, 221, 220, 219, 218), (27, 25, 228, 229), (37, 35, 233, 234), (47, 45, 238, 239), (13, 11, 221, 222), (23, 21, 226, 227), (33, 31, 231, 232), (43, 41, 236, 237), (53, 51, 241, 242), (9, 7, 219, 220), (19, 17, 224, 225), (29, 27, 229, 230), (39, 37, 234, 235), (49, 47, 239, 240), (5, 3, 216, 218), (15, 13, 222, 223), (25, 23, 227, 228), (35, 33, 232, 233), (45, 43, 237, 238), (1, 53, 242, 217), (11, 9, 220, 221), (21, 19, 225, 226), (31, 29, 230, 231), (41, 39, 235, 236), (51, 49, 240, 241), (7, 5, 218, 219), (17, 15, 223, 224), (243, 244, 245, 246, 247, 248, 249, 250, 251, 252, 253, 254, 255, 256, 257, 258, 259, 260, 261, 262, 263, 264, 265, 266, 267, 268, 269), (20, 22, 254, 253), (30, 32, 259, 258), (40, 42, 264, 263), (50, 52, 269, 268), (6, 8, 247, 246), (16, 18, 252, 251), (26, 28, 257, 256), (36, 38, 262, 261), (46, 48, 267, 266), (2, 4, 245, 244), (12, 14, 250, 249), (22, 24, 255, 254), (32, 34, 260, 259), (42, 44, 265, 264), (52, 0, 243, 269), (8, 10, 248, 247), (18, 20, 253, 252), (28, 30, 258, 257), (38, 40, 263, 262), (48, 50, 268, 267), (4, 6, 246, 245), (14, 16, 251, 250), (24, 26, 256, 255), (0, 2, 244, 243), (34, 36, 261, 260), (44, 46, 266, 265)])
_uv = me_cylinder_059.uv_layers.new(name='UVMap')
_uv.uv.foreach_set('vector', [0.1481, 0.978, 0.1852, 0.978, 0.1852, 0.978, 0.1481, 0.978, 0.02008, 0.1812, 0.01041, 0.236, 0.01041, 0.236, 0.02008, 0.1812, 0.1111, 0.978, 0.1481, 0.978, 0.1481, 0.978, 0.1111, 0.978, 0.4246, 0.0853, 0.3819, 0.04948, 0.3819, 0.04948, 0.4246, 0.0853, 0.07407, 0.978, 0.1111, 0.978, 0.1111, 0.978, 0.07407, 0.978, 0.3053, 0.4835, 0.3577, 0.4645, 0.3577, 0.4645, 0.3053, 0.4835, 0.03704, 0.978, 0.07407, 0.978, 0.07407, 0.978, 0.03704, 0.978, 0.04215, 0.13, 0.02008, 0.1812, 0.02008, 0.1812, 0.04215, 0.13, 2.086e-07, 0.978, 0.03704, 0.978, 0.03704, 0.978, 2.086e-07, 0.978, 0.963, 0.978, 1.0, 0.978, 1.0, 0.978, 0.963, 0.978, 0.4578, 0.13, 0.4246, 0.0853, 0.4246, 0.0853, 0.4578, 0.13, 0.9259, 0.978, 0.963, 0.978, 0.963, 0.978, 0.9259, 0.978, 0.1947, 0.4835, 0.25, 0.49, 0.25, 0.49, 0.1947, 0.4835, 0.25, 0.49, 0.3053, 0.4835, 0.3053, 0.4835, 0.25, 0.49, 0.8889, 0.978, 0.9259, 0.978, 0.9259, 0.978, 0.8889, 0.978, 0.07543, 0.0853, 0.04215, 0.13, 0.04215, 0.13, 0.07543, 0.0853, 0.8519, 0.978, 0.8889, 0.978, 0.8889, 0.978, 0.8519, 0.978, 0.4799, 0.1812, 0.4578, 0.13, 0.4578, 0.13, 0.4799, 0.1812, 0.8148, 0.978, 0.8519, 0.978, 0.8519, 0.978, 0.8148, 0.978, 0.1423, 0.4645, 0.1947, 0.4835, 0.1947, 0.4835, 0.1423, 0.4645, 0.7778, 0.978, 0.8148, 0.978, 0.8148, 0.978, 0.7778, 0.978, 0.1181, 0.04948, 0.07543, 0.0853, 0.07543, 0.0853, 0.1181, 0.04948, 0.7407, 0.978, 0.7778, 0.978, 0.7778, 0.978, 0.7407, 0.978, 0.4896, 0.236, 0.4799, 0.1812, 0.4799, 0.1812, 0.4896, 0.236, 0.7037, 0.978, 0.7407, 0.978, 0.7407, 0.978, 0.7037, 0.978, 0.3053, 0.4835, 0.25, 0.49, 0.25, 0.49, 0.3053, 0.4835, 0.09573, 0.4339, 0.1423, 0.4645, 0.1423, 0.4645, 0.09573, 0.4339, 0.6667, 0.978, 0.7037, 0.978, 0.7037, 0.978, 0.6667, 0.978, 0.9704, 0.3451, 0.9864, 0.2917, 0.9864, 0.2917, 0.9704, 0.3451, 0.03704, 0.5197, 0.03704, 0.978, 2.086e-07, 0.978, 2.086e-07, 0.5197, 0.07407, 0.5197, 0.07407, 0.978, 0.03704, 0.978, 0.03704, 0.5197, 0.1111, 0.5197, 0.1111, 0.978, 0.07407, 0.978, 0.07407, 0.5197, 0.1481, 0.5197, 0.1481, 0.978, 0.1111, 0.978, 0.1111, 0.5197, 0.1852, 0.5197, 0.1852, 0.978, 0.1481, 0.978, 0.1481, 0.5197, 0.2222, 0.5197, 0.2222, 0.978, 0.1852, 0.978, 0.1852, 0.5197, 0.2593, 0.5197, 0.2593, 0.978, 0.2222, 0.978, 0.2222, 0.5197, 0.2963, 0.5197, 0.2963, 0.978, 0.2593, 0.978, 0.2593, 0.5197, 0.3333, 0.5197, 0.3333, 0.978, 0.2963, 0.978, 0.2963, 0.5197, 0.3704, 0.5197, 0.3704, 0.978, 0.3333, 0.978, 0.3333, 0.5197, 0.4074, 0.5197, 0.4074, 0.978, 0.3704, 0.978, 0.3704, 0.5197, 0.4444, 0.5197, 0.4444, 0.978, 0.4074, 0.978, 0.4074, 0.5197, 0.4815, 0.5197, 0.4815, 0.978, 0.4444, 0.978, 0.4444, 0.5197, 0.5185, 0.5197, 0.5185, 0.978, 0.4815, 0.978, 0.4815, 0.5197, 0.5556, 0.5197, 0.5556, 0.978, 0.5185, 0.978, 0.5185, 0.5197, 0.5926, 0.5197, 0.5926, 0.978, 0.5556, 0.978, 0.5556, 0.5197, 0.6296, 0.5197, 0.6296, 0.978, 0.5926, 0.978, 0.5926, 0.5197, 0.6667, 0.5197, 0.6667, 0.978, 0.6296, 0.978, 0.6296, 0.5197, 0.7037, 0.5197, 0.7037, 0.978, 0.6667, 0.978, 0.6667, 0.5197, 0.7407, 0.5197, 0.7407, 0.978, 0.7037, 0.978, 0.7037, 0.5197, 0.7778, 0.5197, 0.7778, 0.978, 0.7407, 0.978, 0.7407, 0.5197, 0.8148, 0.5197, 0.8148, 0.978, 0.7778, 0.978, 0.7778, 0.5197, 0.8519, 0.5197, 0.8519, 0.978, 0.8148, 0.978, 0.8148, 0.5197, 0.8889, 0.5197, 0.8889, 0.978, 0.8519, 0.978, 0.8519, 0.5197, 0.9259, 0.5197, 0.9259, 0.978, 0.8889, 0.978, 0.8889, 0.5197, 0.963, 0.5197, 0.963, 0.978, 0.9259, 0.978, 0.9259, 0.5197, 1.0, 0.5197, 1.0, 0.978, 0.963, 0.978, 0.963, 0.5197, 1.0, 0.978, 1.0, 1.0, 0.963, 1.0, 0.963, 0.978, 0.963, 0.978, 0.963, 1.0, 0.9259, 1.0, 0.9259, 0.978, 0.9259, 0.978, 0.9259, 1.0, 0.8889, 1.0, 0.8889, 0.978, 0.8889, 0.978, 0.8889, 1.0, 0.8519, 1.0, 0.8519, 0.978, 0.8519, 0.978, 0.8519, 1.0, 0.8148, 1.0, 0.8148, 0.978, 0.8148, 0.978, 0.8148, 1.0, 0.7778, 1.0, 0.7778, 0.978, 0.7778, 0.978, 0.7778, 1.0, 0.7407, 1.0, 0.7407, 0.978, 0.7407, 0.978, 0.7407, 1.0, 0.7037, 1.0, 0.7037, 0.978, 0.7037, 0.978, 0.7037, 1.0, 0.6667, 1.0, 0.6667, 0.978, 0.6667, 0.978, 0.6667, 1.0, 0.6296, 1.0, 0.6296, 0.978, 0.6296, 0.978, 0.6296, 1.0, 0.5926, 1.0, 0.5926, 0.978, 0.5926, 0.978, 0.5926, 1.0, 0.5556, 1.0, 0.5556, 0.978, 0.5556, 0.978, 0.5556, 1.0, 0.5185, 1.0, 0.5185, 0.978, 0.5185, 0.978, 0.5185, 1.0, 0.4815, 1.0, 0.4815, 0.978, 0.4815, 0.978, 0.4815, 1.0, 0.4444, 1.0, 0.4444, 0.978, 0.4444, 0.978, 0.4444, 1.0, 0.4074, 1.0, 0.4074, 0.978, 0.4074, 0.978, 0.4074, 1.0, 0.3704, 1.0, 0.3704, 0.978, 0.3704, 0.978, 0.3704, 1.0, 0.3333, 1.0, 0.3333, 0.978, 0.3333, 0.978, 0.3333, 1.0, 0.2963, 1.0, 0.2963, 0.978, 0.2963, 0.978, 0.2963, 1.0, 0.2593, 1.0, 0.2593, 0.978, 0.2593, 0.978, 0.2593, 1.0, 0.2222, 1.0, 0.2222, 0.978, 0.2222, 0.978, 0.2222, 1.0, 0.1852, 1.0, 0.1852, 0.978, 0.1852, 0.978, 0.1852, 1.0, 0.1481, 1.0, 0.1481, 0.978, 0.1481, 0.978, 0.1481, 1.0, 0.1111, 1.0, 0.1111, 0.978, 0.1111, 0.978, 0.1111, 1.0, 0.07407, 1.0, 0.07407, 0.978, 0.07407, 0.978, 0.07407, 1.0, 0.03704, 1.0, 0.03704, 0.978, 0.03704, 0.978, 0.03704, 1.0, 2.086e-07, 1.0, 2.086e-07, 0.978, 0.3577, 0.4645, 0.4043, 0.4339, 0.4043, 0.4339, 0.3577, 0.4645, 0.1852, 0.978, 0.2222, 0.978, 0.2222, 0.978, 0.1852, 0.978, 0.3819, 0.04948, 0.3321, 0.02447, 0.3321, 0.02447, 0.3819, 0.04948, 0.2222, 0.978, 0.2593, 0.978, 0.2593, 0.978, 0.2222, 0.978, 0.01041, 0.236, 0.01365, 0.2917, 0.01365, 0.2917, 0.01041, 0.236, 0.2593, 0.978, 0.2963, 0.978, 0.2963, 0.978, 0.2593, 0.978, 0.4043, 0.4339, 0.4425, 0.3933, 0.4425, 0.3933, 0.4043, 0.4339, 0.2963, 0.978, 0.3333, 0.978, 0.3333, 0.978, 0.2963, 0.978, 0.3321, 0.02447, 0.2779, 0.01162, 0.2779, 0.01162, 0.3321, 0.02447, 0.3333, 0.978, 0.3704, 0.978, 0.3704, 0.978, 0.3333, 0.978, 0.01365, 0.2917, 0.02963, 0.3451, 0.02963, 0.3451, 0.01365, 0.2917, 0.3704, 0.978, 0.4074, 0.978, 0.4074, 0.978, 0.3704, 0.978, 0.4425, 0.3933, 0.4704, 0.3451, 0.4704, 0.3451, 0.4425, 0.3933, 0.4074, 0.978, 0.4444, 0.978, 0.4444, 0.978, 0.4074, 0.978, 0.2779, 0.01162, 0.2221, 0.01162, 0.2221, 0.01162, 0.2779, 0.01162, 0.4444, 0.978, 0.4815, 0.978, 0.4815, 0.978, 0.4444, 0.978, 0.02963, 0.3451, 0.05749, 0.3933, 0.05749, 0.3933, 0.02963, 0.3451, 0.4815, 0.978, 0.5185, 0.978, 0.5185, 0.978, 0.4815, 0.978, 0.4704, 0.3451, 0.4864, 0.2917, 0.4864, 0.2917, 0.4704, 0.3451, 0.5185, 0.978, 0.5556, 0.978, 0.5556, 0.978, 0.5185, 0.978, 0.2221, 0.01162, 0.1679, 0.02447, 0.1679, 0.02447, 0.2221, 0.01162, 0.5556, 0.978, 0.5926, 0.978, 0.5926, 0.978, 0.5556, 0.978, 0.05749, 0.3933, 0.09573, 0.4339, 0.09573, 0.4339, 0.05749, 0.3933, 0.5926, 0.978, 0.6296, 0.978, 0.6296, 0.978, 0.5926, 0.978, 0.4864, 0.2917, 0.4896, 0.236, 0.4896, 0.236, 0.4864, 0.2917, 0.6296, 0.978, 0.6667, 0.978, 0.6667, 0.978, 0.6296, 0.978, 0.1679, 0.02447, 0.1181, 0.04948, 0.1181, 0.04948, 0.1679, 0.02447, 0.8321, 0.02447, 0.8819, 0.04948, 0.8819, 0.04948, 0.8321, 0.02447, 0.03704, 0.5197, 2.086e-07, 0.5197, 2.086e-07, 0.5197, 0.03704, 0.5197, 0.9043, 0.4339, 0.8577, 0.4645, 0.8577, 0.4645, 0.9043, 0.4339, 0.07407, 0.5197, 0.03704, 0.5197, 0.03704, 0.5197, 0.07407, 0.5197, 0.1111, 0.5197, 0.07407, 0.5197, 0.07407, 0.5197, 0.1111, 0.5197, 0.5104, 0.236, 0.5201, 0.1812, 0.5201, 0.1812, 0.5104, 0.236, 0.1481, 0.5197, 0.1111, 0.5197, 0.1111, 0.5197, 0.1481, 0.5197, 0.8819, 0.04948, 0.9246, 0.0853, 0.9246, 0.0853, 0.8819, 0.04948, 0.8577, 0.4645, 0.8053, 0.4835, 0.8053, 0.4835, 0.8577, 0.4645, 0.1852, 0.5197, 0.1481, 0.5197, 0.1481, 0.5197, 0.1852, 0.5197, 0.2222, 0.5197, 0.1852, 0.5197, 0.1852, 0.5197, 0.2222, 0.5197, 0.5201, 0.1812, 0.5422, 0.13, 0.5422, 0.13, 0.5201, 0.1812, 0.2593, 0.5197, 0.2222, 0.5197, 0.2222, 0.5197, 0.2593, 0.5197, 0.9246, 0.0853, 0.9578, 0.13, 0.9578, 0.13, 0.9246, 0.0853, 0.2963, 0.5197, 0.2593, 0.5197, 0.2593, 0.5197, 0.2963, 0.5197, 0.75, 0.49, 0.6947, 0.4835, 0.6947, 0.4835, 0.75, 0.49, 0.8053, 0.4835, 0.75, 0.49, 0.75, 0.49, 0.8053, 0.4835, 0.3333, 0.5197, 0.2963, 0.5197, 0.2963, 0.5197, 0.3333, 0.5197, 0.5422, 0.13, 0.5754, 0.0853, 0.5754, 0.0853, 0.5422, 0.13, 0.3704, 0.5197, 0.3333, 0.5197, 0.3333, 0.5197, 0.3704, 0.5197, 0.9578, 0.13, 0.9799, 0.1812, 0.9799, 0.1812, 0.9578, 0.13, 0.4074, 0.5197, 0.3704, 0.5197, 0.3704, 0.5197, 0.4074, 0.5197, 0.6947, 0.4835, 0.6423, 0.4645, 0.6423, 0.4645, 0.6947, 0.4835, 0.4444, 0.5197, 0.4074, 0.5197, 0.4074, 0.5197, 0.4444, 0.5197, 0.5754, 0.0853, 0.6181, 0.04948, 0.6181, 0.04948, 0.5754, 0.0853, 0.9799, 0.1812, 0.9896, 0.236, 0.9896, 0.236, 0.9799, 0.1812, 0.4815, 0.5197, 0.4444, 0.5197, 0.4444, 0.5197, 0.4815, 0.5197, 1.0, 0.5, 1.0, 0.5197, 0.963, 0.5197, 0.963, 0.5, 0.963, 0.5, 0.963, 0.5197, 0.9259, 0.5197, 0.9259, 0.5, 0.9259, 0.5, 0.9259, 0.5197, 0.8889, 0.5197, 0.8889, 0.5, 0.8889, 0.5, 0.8889, 0.5197, 0.8519, 0.5197, 0.8519, 0.5, 0.8519, 0.5, 0.8519, 0.5197, 0.8148, 0.5197, 0.8148, 0.5, 0.8148, 0.5, 0.8148, 0.5197, 0.7778, 0.5197, 0.7778, 0.5, 0.7778, 0.5, 0.7778, 0.5197, 0.7407, 0.5197, 0.7407, 0.5, 0.7407, 0.5, 0.7407, 0.5197, 0.7037, 0.5197, 0.7037, 0.5, 0.7037, 0.5, 0.7037, 0.5197, 0.6667, 0.5197, 0.6667, 0.5, 0.6667, 0.5, 0.6667, 0.5197, 0.6296, 0.5197, 0.6296, 0.5, 0.6296, 0.5, 0.6296, 0.5197, 0.5926, 0.5197, 0.5926, 0.5, 0.5926, 0.5, 0.5926, 0.5197, 0.5556, 0.5197, 0.5556, 0.5, 0.5556, 0.5, 0.5556, 0.5197, 0.5185, 0.5197, 0.5185, 0.5, 0.5185, 0.5, 0.5185, 0.5197, 0.4815, 0.5197, 0.4815, 0.5, 0.4815, 0.5, 0.4815, 0.5197, 0.4444, 0.5197, 0.4444, 0.5, 0.4444, 0.5, 0.4444, 0.5197, 0.4074, 0.5197, 0.4074, 0.5, 0.4074, 0.5, 0.4074, 0.5197, 0.3704, 0.5197, 0.3704, 0.5, 0.3704, 0.5, 0.3704, 0.5197, 0.3333, 0.5197, 0.3333, 0.5, 0.3333, 0.5, 0.3333, 0.5197, 0.2963, 0.5197, 0.2963, 0.5, 0.2963, 0.5, 0.2963, 0.5197, 0.2593, 0.5197, 0.2593, 0.5, 0.2593, 0.5, 0.2593, 0.5197, 0.2222, 0.5197, 0.2222, 0.5, 0.2222, 0.5, 0.2222, 0.5197, 0.1852, 0.5197, 0.1852, 0.5, 0.1852, 0.5, 0.1852, 0.5197, 0.1481, 0.5197, 0.1481, 0.5, 0.1481, 0.5, 0.1481, 0.5197, 0.1111, 0.5197, 0.1111, 0.5, 0.1111, 0.5, 0.1111, 0.5197, 0.07407, 0.5197, 0.07407, 0.5, 0.07407, 0.5, 0.07407, 0.5197, 0.03704, 0.5197, 0.03704, 0.5, 0.03704, 0.5, 0.03704, 0.5197, 2.086e-07, 0.5197, 2.086e-07, 0.5, 1.0, 0.5197, 0.963, 0.5197, 0.963, 0.5197, 1.0, 0.5197, 0.5136, 0.2917, 0.5104, 0.236, 0.5104, 0.236, 0.5136, 0.2917, 0.963, 0.5197, 0.9259, 0.5197, 0.9259, 0.5197, 0.963, 0.5197, 0.9259, 0.5197, 0.8889, 0.5197, 0.8889, 0.5197, 0.9259, 0.5197, 0.9425, 0.3933, 0.9043, 0.4339, 0.9043, 0.4339, 0.9425, 0.3933, 0.7779, 0.01162, 0.8321, 0.02447, 0.8321, 0.02447, 0.7779, 0.01162, 0.8889, 0.5197, 0.8519, 0.5197, 0.8519, 0.5197, 0.8889, 0.5197, 0.5296, 0.3451, 0.5136, 0.2917, 0.5136, 0.2917, 0.5296, 0.3451, 0.8519, 0.5197, 0.8148, 0.5197, 0.8148, 0.5197, 0.8519, 0.5197, 0.9704, 0.3451, 0.9425, 0.3933, 0.9425, 0.3933, 0.9704, 0.3451, 0.8148, 0.5197, 0.7778, 0.5197, 0.7778, 0.5197, 0.8148, 0.5197, 0.7221, 0.01162, 0.7779, 0.01162, 0.7779, 0.01162, 0.7221, 0.01162, 0.7778, 0.5197, 0.7407, 0.5197, 0.7407, 0.5197, 0.7778, 0.5197, 0.5575, 0.3933, 0.5296, 0.3451, 0.5296, 0.3451, 0.5575, 0.3933, 0.7407, 0.5197, 0.7037, 0.5197, 0.7037, 0.5197, 0.7407, 0.5197, 0.9864, 0.2917, 0.9704, 0.3451, 0.9704, 0.3451, 0.9864, 0.2917, 0.7037, 0.5197, 0.6667, 0.5197, 0.6667, 0.5197, 0.7037, 0.5197, 0.6679, 0.02447, 0.7221, 0.01162, 0.7221, 0.01162, 0.6679, 0.02447, 0.6667, 0.5197, 0.6296, 0.5197, 0.6296, 0.5197, 0.6667, 0.5197, 0.5957, 0.4339, 0.5575, 0.3933, 0.5575, 0.3933, 0.5957, 0.4339, 0.6296, 0.5197, 0.5926, 0.5197, 0.5926, 0.5197, 0.6296, 0.5197, 0.5926, 0.5197, 0.5556, 0.5197, 0.5556, 0.5197, 0.5926, 0.5197, 0.9896, 0.236, 0.9864, 0.2917, 0.9864, 0.2917, 0.9896, 0.236, 0.6181, 0.04948, 0.6679, 0.02447, 0.6679, 0.02447, 0.6181, 0.04948, 0.5556, 0.5197, 0.5185, 0.5197, 0.5185, 0.5197, 0.5556, 0.5197, 0.6423, 0.4645, 0.5957, 0.4339, 0.5957, 0.4339, 0.6423, 0.4645, 0.5185, 0.5197, 0.4815, 0.5197, 0.4815, 0.5197, 0.5185, 0.5197, 0.3053, 0.4835, 0.25, 0.49, 0.1947, 0.4835, 0.1423, 0.4645, 0.09573, 0.4339, 0.05749, 0.3933, 0.02963, 0.3451, 0.01365, 0.2917, 0.01041, 0.236, 0.02008, 0.1812, 0.04215, 0.13, 0.07543, 0.0853, 0.1181, 0.04948, 0.1679, 0.02447, 0.2221, 0.01162, 0.2779, 0.01162, 0.3321, 0.02447, 0.3819, 0.04948, 0.4246, 0.0853, 0.4578, 0.13, 0.4799, 0.1812, 0.4896, 0.236, 0.4864, 0.2917, 0.4704, 0.3451, 0.4425, 0.3933, 0.4043, 0.4339, 0.3577, 0.4645, 0.2779, 0.01162, 0.3321, 0.02447, 0.3321, 0.02447, 0.2779, 0.01162, 0.04215, 0.13, 0.07543, 0.0853, 0.07543, 0.0853, 0.04215, 0.13, 0.05749, 0.3933, 0.02963, 0.3451, 0.02963, 0.3451, 0.05749, 0.3933, 0.4864, 0.2917, 0.4704, 0.3451, 0.4704, 0.3451, 0.4864, 0.2917, 0.3819, 0.04948, 0.4246, 0.0853, 0.4246, 0.0853, 0.3819, 0.04948, 0.1181, 0.04948, 0.1679, 0.02447, 0.1679, 0.02447, 0.1181, 0.04948, 0.01365, 0.2917, 0.01041, 0.236, 0.01041, 0.236, 0.01365, 0.2917, 0.1947, 0.4835, 0.1423, 0.4645, 0.1423, 0.4645, 0.1947, 0.4835, 0.4425, 0.3933, 0.4043, 0.4339, 0.4043, 0.4339, 0.4425, 0.3933, 0.4578, 0.13, 0.4799, 0.1812, 0.4799, 0.1812, 0.4578, 0.13, 0.2221, 0.01162, 0.2779, 0.01162, 0.2779, 0.01162, 0.2221, 0.01162, 0.02008, 0.1812, 0.04215, 0.13, 0.04215, 0.13, 0.02008, 0.1812, 0.09573, 0.4339, 0.05749, 0.3933, 0.05749, 0.3933, 0.09573, 0.4339, 0.3577, 0.4645, 0.3053, 0.4835, 0.3053, 0.4835, 0.3577, 0.4645, 0.4896, 0.236, 0.4864, 0.2917, 0.4864, 0.2917, 0.4896, 0.236, 0.3321, 0.02447, 0.3819, 0.04948, 0.3819, 0.04948, 0.3321, 0.02447, 0.07543, 0.0853, 0.1181, 0.04948, 0.1181, 0.04948, 0.07543, 0.0853, 0.02963, 0.3451, 0.01365, 0.2917, 0.01365, 0.2917, 0.02963, 0.3451, 0.25, 0.49, 0.1947, 0.4835, 0.1947, 0.4835, 0.25, 0.49, 0.4704, 0.3451, 0.4425, 0.3933, 0.4425, 0.3933, 0.4704, 0.3451, 0.4246, 0.0853, 0.4578, 0.13, 0.4578, 0.13, 0.4246, 0.0853, 0.1679, 0.02447, 0.2221, 0.01162, 0.2221, 0.01162, 0.1679, 0.02447, 0.01041, 0.236, 0.02008, 0.1812, 0.02008, 0.1812, 0.01041, 0.236, 0.1423, 0.4645, 0.09573, 0.4339, 0.09573, 0.4339, 0.1423, 0.4645, 0.4043, 0.4339, 0.3577, 0.4645, 0.3577, 0.4645, 0.4043, 0.4339, 0.4799, 0.1812, 0.4896, 0.236, 0.4896, 0.236, 0.4799, 0.1812, 0.75, 0.49, 0.8053, 0.4835, 0.8577, 0.4645, 0.9043, 0.4339, 0.9425, 0.3933, 0.9704, 0.3451, 0.9864, 0.2917, 0.9896, 0.236, 0.9799, 0.1812, 0.9578, 0.13, 0.9246, 0.0853, 0.8819, 0.04948, 0.8321, 0.02447, 0.7779, 0.01162, 0.7221, 0.01162, 0.6679, 0.02447, 0.6181, 0.04948, 0.5754, 0.0853, 0.5422, 0.13, 0.5201, 0.1812, 0.5104, 0.236, 0.5136, 0.2917, 0.5296, 0.3451, 0.5575, 0.3933, 0.5957, 0.4339, 0.6423, 0.4645, 0.6947, 0.4835, 0.9246, 0.0853, 0.8819, 0.04948, 0.8819, 0.04948, 0.9246, 0.0853, 0.6679, 0.02447, 0.6181, 0.04948, 0.6181, 0.04948, 0.6679, 0.02447, 0.5104, 0.236, 0.5136, 0.2917, 0.5136, 0.2917, 0.5104, 0.236, 0.6423, 0.4645, 0.6947, 0.4835, 0.6947, 0.4835, 0.6423, 0.4645, 0.9043, 0.4339, 0.9425, 0.3933, 0.9425, 0.3933, 0.9043, 0.4339, 0.9799, 0.1812, 0.9578, 0.13, 0.9578, 0.13, 0.9799, 0.1812, 0.7779, 0.01162, 0.7221, 0.01162, 0.7221, 0.01162, 0.7779, 0.01162, 0.5422, 0.13, 0.5201, 0.1812, 0.5201, 0.1812, 0.5422, 0.13, 0.5575, 0.3933, 0.5957, 0.4339, 0.5957, 0.4339, 0.5575, 0.3933, 0.8053, 0.4835, 0.8577, 0.4645, 0.8577, 0.4645, 0.8053, 0.4835, 0.9864, 0.2917, 0.9896, 0.236, 0.9896, 0.236, 0.9864, 0.2917, 0.8819, 0.04948, 0.8321, 0.02447, 0.8321, 0.02447, 0.8819, 0.04948, 0.6181, 0.04948, 0.5754, 0.0853, 0.5754, 0.0853, 0.6181, 0.04948, 0.5136, 0.2917, 0.5296, 0.3451, 0.5296, 0.3451, 0.5136, 0.2917, 0.6947, 0.4835, 0.75, 0.49, 0.75, 0.49, 0.6947, 0.4835, 0.9425, 0.3933, 0.9704, 0.3451, 0.9704, 0.3451, 0.9425, 0.3933, 0.9578, 0.13, 0.9246, 0.0853, 0.9246, 0.0853, 0.9578, 0.13, 0.7221, 0.01162, 0.6679, 0.02447, 0.6679, 0.02447, 0.7221, 0.01162, 0.5201, 0.1812, 0.5104, 0.236, 0.5104, 0.236, 0.5201, 0.1812, 0.5957, 0.4339, 0.6423, 0.4645, 0.6423, 0.4645, 0.5957, 0.4339, 0.8577, 0.4645, 0.9043, 0.4339, 0.9043, 0.4339, 0.8577, 0.4645, 0.9896, 0.236, 0.9799, 0.1812, 0.9799, 0.1812, 0.9896, 0.236, 0.8321, 0.02447, 0.7779, 0.01162, 0.7779, 0.01162, 0.8321, 0.02447, 0.75, 0.49, 0.8053, 0.4835, 0.8053, 0.4835, 0.75, 0.49, 0.5754, 0.0853, 0.5422, 0.13, 0.5422, 0.13, 0.5754, 0.0853, 0.5296, 0.3451, 0.5575, 0.3933, 0.5575, 0.3933, 0.5296, 0.3451])
me_cylinder_059.materials.append(mat_material_022)
me_cylinder_059.use_remesh_fix_poles = True
me_cylinder_059.use_remesh_preserve_attributes = False
me_cylinder_059.update()
me_cylinder_060 = bpy.data.meshes.new('Cylinder.060')
me_cylinder_060.from_pydata([(1.28e-09, 0.3809, -0.86), (0.0, 0.46, 0.86), (0.08785, 0.3707, -0.86), (0.1061, 0.4476, 0.86), (0.171, 0.3404, -0.86), (0.2064, 0.4111, 0.86), (0.2449, 0.2918, -0.86), (0.2957, 0.3524, 0.86), (0.3056, 0.2275, -0.86), (0.369, 0.2747, 0.86), (0.3498, 0.1509, -0.86), (0.4224, 0.1822, 0.86), (0.3752, 0.06615, -0.86), (0.453, 0.07988, 0.86), (0.3803, -0.02215, -0.86), (0.4592, -0.02675, 0.86), (0.3649, -0.1093, -0.86), (0.4407, -0.1319, 0.86), (0.3299, -0.1905, -0.86), (0.3984, -0.23, 0.86), (0.2771, -0.2614, -0.86), (0.3346, -0.3157, 0.86), (0.2093, -0.3183, -0.86), (0.2528, -0.3843, 0.86), (0.1303, -0.358, -0.86), (0.1573, -0.4323, 0.86), (0.04422, -0.3784, -0.86), (0.0534, -0.4569, 0.86), (-0.04422, -0.3784, -0.86), (-0.0534, -0.4569, 0.86), (-0.1303, -0.358, -0.86), (-0.1573, -0.4323, 0.86), (-0.2093, -0.3183, -0.86), (-0.2528, -0.3843, 0.86), (-0.2771, -0.2614, -0.86), (-0.3346, -0.3157, 0.86), (-0.3299, -0.1905, -0.86), (-0.3984, -0.23, 0.86), (-0.3649, -0.1093, -0.86), (-0.4407, -0.1319, 0.86), (-0.3803, -0.02215, -0.86), (-0.4592, -0.02675, 0.86), (-0.3752, 0.06615, -0.86), (-0.453, 0.07988, 0.86), (-0.3498, 0.1509, -0.86), (-0.4224, 0.1822, 0.86), (-0.3056, 0.2275, -0.86), (-0.369, 0.2747, 0.86), (-0.2449, 0.2918, -0.86), (-0.2957, 0.3524, 0.86), (-0.171, 0.3404, -0.86), (-0.2064, 0.4111, 0.86), (-0.08785, 0.3707, -0.86), (-0.1061, 0.4476, 0.86)], [], [(0, 1, 3, 2), (2, 3, 5, 4), (4, 5, 7, 6), (6, 7, 9, 8), (8, 9, 11, 10), (10, 11, 13, 12), (12, 13, 15, 14), (14, 15, 17, 16), (16, 17, 19, 18), (18, 19, 21, 20), (20, 21, 23, 22), (22, 23, 25, 24), (24, 25, 27, 26), (26, 27, 29, 28), (28, 29, 31, 30), (30, 31, 33, 32), (32, 33, 35, 34), (34, 35, 37, 36), (36, 37, 39, 38), (38, 39, 41, 40), (40, 41, 43, 42), (42, 43, 45, 44), (44, 45, 47, 46), (46, 47, 49, 48), (48, 49, 51, 50), (3, 1, 53, 51, 49, 47, 45, 43, 41, 39, 37, 35, 33, 31, 29, 27, 25, 23, 21, 19, 17, 15, 13, 11, 9, 7, 5), (50, 51, 53, 52), (52, 53, 1, 0), (0, 2, 4, 6, 8, 10, 12, 14, 16, 18, 20, 22, 24, 26, 28, 30, 32, 34, 36, 38, 40, 42, 44, 46, 48, 50, 52)])
_uv = me_cylinder_060.uv_layers.new(name='UVMap')
_uv.uv.foreach_set('vector', [1.0, 0.5, 1.0, 1.0, 0.963, 1.0, 0.963, 0.5, 0.963, 0.5, 0.963, 1.0, 0.9259, 1.0, 0.9259, 0.5, 0.9259, 0.5, 0.9259, 1.0, 0.8889, 1.0, 0.8889, 0.5, 0.8889, 0.5, 0.8889, 1.0, 0.8519, 1.0, 0.8519, 0.5, 0.8519, 0.5, 0.8519, 1.0, 0.8148, 1.0, 0.8148, 0.5, 0.8148, 0.5, 0.8148, 1.0, 0.7778, 1.0, 0.7778, 0.5, 0.7778, 0.5, 0.7778, 1.0, 0.7407, 1.0, 0.7407, 0.5, 0.7407, 0.5, 0.7407, 1.0, 0.7037, 1.0, 0.7037, 0.5, 0.7037, 0.5, 0.7037, 1.0, 0.6667, 1.0, 0.6667, 0.5, 0.6667, 0.5, 0.6667, 1.0, 0.6296, 1.0, 0.6296, 0.5, 0.6296, 0.5, 0.6296, 1.0, 0.5926, 1.0, 0.5926, 0.5, 0.5926, 0.5, 0.5926, 1.0, 0.5556, 1.0, 0.5556, 0.5, 0.5556, 0.5, 0.5556, 1.0, 0.5185, 1.0, 0.5185, 0.5, 0.5185, 0.5, 0.5185, 1.0, 0.4815, 1.0, 0.4815, 0.5, 0.4815, 0.5, 0.4815, 1.0, 0.4444, 1.0, 0.4444, 0.5, 0.4444, 0.5, 0.4444, 1.0, 0.4074, 1.0, 0.4074, 0.5, 0.4074, 0.5, 0.4074, 1.0, 0.3704, 1.0, 0.3704, 0.5, 0.3704, 0.5, 0.3704, 1.0, 0.3333, 1.0, 0.3333, 0.5, 0.3333, 0.5, 0.3333, 1.0, 0.2963, 1.0, 0.2963, 0.5, 0.2963, 0.5, 0.2963, 1.0, 0.2593, 1.0, 0.2593, 0.5, 0.2593, 0.5, 0.2593, 1.0, 0.2222, 1.0, 0.2222, 0.5, 0.2222, 0.5, 0.2222, 1.0, 0.1852, 1.0, 0.1852, 0.5, 0.1852, 0.5, 0.1852, 1.0, 0.1481, 1.0, 0.1481, 0.5, 0.1481, 0.5, 0.1481, 1.0, 0.1111, 1.0, 0.1111, 0.5, 0.1111, 0.5, 0.1111, 1.0, 0.07407, 1.0, 0.07407, 0.5, 0.3053, 0.4835, 0.25, 0.49, 0.1947, 0.4835, 0.1423, 0.4645, 0.09573, 0.4339, 0.05749, 0.3933, 0.02963, 0.3451, 0.01365, 0.2917, 0.01041, 0.236, 0.02008, 0.1812, 0.04215, 0.13, 0.07543, 0.0853, 0.1181, 0.04948, 0.1679, 0.02447, 0.2221, 0.01162, 0.2779, 0.01162, 0.3321, 0.02447, 0.3819, 0.04948, 0.4246, 0.0853, 0.4578, 0.13, 0.4799, 0.1812, 0.4896, 0.236, 0.4864, 0.2917, 0.4704, 0.3451, 0.4425, 0.3933, 0.4043, 0.4339, 0.3577, 0.4645, 0.07407, 0.5, 0.07407, 1.0, 0.03704, 1.0, 0.03704, 0.5, 0.03704, 0.5, 0.03704, 1.0, 2.086e-07, 1.0, 2.086e-07, 0.5, 0.75, 0.49, 0.8053, 0.4835, 0.8577, 0.4645, 0.9043, 0.4339, 0.9425, 0.3933, 0.9704, 0.3451, 0.9864, 0.2917, 0.9896, 0.236, 0.9799, 0.1812, 0.9578, 0.13, 0.9246, 0.0853, 0.8819, 0.04948, 0.8321, 0.02447, 0.7779, 0.01162, 0.7221, 0.01162, 0.6679, 0.02447, 0.6181, 0.04948, 0.5754, 0.0853, 0.5422, 0.13, 0.5201, 0.1812, 0.5104, 0.236, 0.5136, 0.2917, 0.5296, 0.3451, 0.5575, 0.3933, 0.5957, 0.4339, 0.6423, 0.4645, 0.6947, 0.4835])
me_cylinder_060.materials.append(mat_material_020)
me_cylinder_060.use_remesh_fix_poles = True
me_cylinder_060.use_remesh_preserve_attributes = False
me_cylinder_060.update()
me_cylinder_061 = bpy.data.meshes.new('Cylinder.061')
me_cylinder_061.from_pydata([(-2.734e-09, 0.4245, 0.8104), (0.09789, 0.413, 0.8104), (0.1905, 0.3793, 0.8104), (0.2729, 0.3252, 0.8104), (0.3405, 0.2535, 0.8104), (0.3898, 0.1681, 0.8104), (0.418, 0.07371, 0.8104), (0.4238, -0.02468, 0.8104), (0.4067, -0.1217, 0.8104), (0.3676, -0.2122, 0.8104), (0.3088, -0.2913, 0.8104), (0.2333, -0.3547, 0.8104), (0.1452, -0.3989, 0.8104), (0.04928, -0.4216, 0.8104), (-0.04928, -0.4216, 0.8104), (-0.1452, -0.3989, 0.8104), (-0.2333, -0.3547, 0.8104), (-0.3088, -0.2913, 0.8104), (-0.3676, -0.2122, 0.8104), (-0.4067, -0.1217, 0.8104), (-0.4238, -0.02468, 0.8104), (-0.418, 0.07371, 0.8104), (-0.3898, 0.1681, 0.8104), (-0.3405, 0.2535, 0.8104), (-0.2729, 0.3252, 0.8104), (-0.1905, 0.3793, 0.8104), (-0.09789, 0.413, 0.8104), (0.0, 0.46, -0.3679), (0.1061, 0.4476, -0.3679), (0.2064, 0.4111, -0.3679), (0.2957, 0.3524, -0.3679), (0.369, 0.2747, -0.3679), (0.4224, 0.1822, -0.3679), (0.453, 0.07988, -0.3679), (0.4592, -0.02675, -0.3679), (0.4407, -0.1319, -0.3679), (0.3984, -0.23, -0.3679), (0.3346, -0.3157, -0.3679), (0.2528, -0.3843, -0.3679), (0.1573, -0.4323, -0.3679), (0.0534, -0.4569, -0.3679), (-0.0534, -0.4569, -0.3679), (-0.1573, -0.4323, -0.3679), (-0.2528, -0.3843, -0.3679), (-0.3346, -0.3157, -0.3679), (-0.3984, -0.23, -0.3679), (-0.4407, -0.1319, -0.3679), (-0.4592, -0.02675, -0.3679), (-0.453, 0.07988, -0.3679), (-0.4224, 0.1822, -0.3679), (-0.369, 0.2747, -0.3679), (-0.2957, 0.3524, -0.3679), (-0.2064, 0.4111, -0.3679), (-0.1061, 0.4476, -0.3679), (0.06075, 0.2563, -0.7581), (0.1182, 0.2354, -0.7581), (0.1693, 0.2018, -0.7581), (0.2113, 0.1573, -0.7581), (0.2419, 0.1043, -0.7581), (0.2594, 0.04574, -0.7581), (0.263, -0.01532, -0.7581), (0.2524, -0.07555, -0.7581), (0.2281, -0.1317, -0.7581), (0.1916, -0.1808, -0.7581), (0.1448, -0.2201, -0.7581), (0.09009, -0.2475, -0.7581), (0.03058, -0.2616, -0.7581), (-0.03058, -0.2616, -0.7581), (-0.09009, -0.2475, -0.7581), (-0.1448, -0.2201, -0.7581), (-0.1916, -0.1808, -0.7581), (-0.2281, -0.1317, -0.7581), (-0.2524, -0.07555, -0.7581), (-0.263, -0.01532, -0.7581), (-0.2594, 0.04574, -0.7581), (-0.2419, 0.1043, -0.7581), (-0.2113, 0.1573, -0.7581), (-0.1693, 0.2018, -0.7581), (-0.1182, 0.2354, -0.7581), (-0.06075, 0.2563, -0.7581), (-1.445e-08, 0.2634, -0.7581), (-5.231e-09, 0.459, -0.6823), (-5.996e-09, 0.459, -0.4436), (-0.1058, 0.4466, -0.4436), (-0.206, 0.4101, -0.4436), (-0.295, 0.3516, -0.4436), (-0.3681, 0.2741, -0.4436), (-0.4214, 0.1818, -0.4436), (-0.452, 0.0797, -0.4436), (-0.4582, -0.02669, -0.4436), (-0.4397, -0.1316, -0.4436), (-0.3975, -0.2295, -0.4436), (-0.3338, -0.315, -0.4436), (-0.2522, -0.3835, -0.4436), (-0.157, -0.4313, -0.4436), (-0.05328, -0.4559, -0.4436), (0.05328, -0.4559, -0.4436), (0.157, -0.4313, -0.4436), (0.2522, -0.3835, -0.4436), (0.3338, -0.315, -0.4436), (0.3975, -0.2295, -0.4436), (0.4397, -0.1316, -0.4436), (0.4582, -0.02669, -0.4436), (0.452, 0.0797, -0.4436), (0.4214, 0.1818, -0.4436), (0.3681, 0.2741, -0.4436), (0.295, 0.3516, -0.4436), (0.206, 0.4101, -0.4436), (0.1058, 0.4466, -0.4436), (0.1058, 0.4466, -0.6823), (0.206, 0.4101, -0.6823), (0.295, 0.3516, -0.6823), (0.3681, 0.2741, -0.6823), (0.4214, 0.1818, -0.6823), (0.452, 0.0797, -0.6823), (0.4582, -0.02669, -0.6823), (0.4397, -0.1316, -0.6823), (0.3975, -0.2295, -0.6823), (0.3338, -0.315, -0.6823), (0.2522, -0.3835, -0.6823), (0.157, -0.4313, -0.6823), (0.05328, -0.4559, -0.6823), (-0.05328, -0.4559, -0.6823), (-0.157, -0.4313, -0.6823), (-0.2522, -0.3835, -0.6823), (-0.3338, -0.315, -0.6823), (-0.3975, -0.2295, -0.6823), (-0.4397, -0.1316, -0.6823), (-0.4582, -0.02669, -0.6823), (-0.452, 0.0797, -0.6823), (-0.4214, 0.1818, -0.6823), (-0.3681, 0.2741, -0.6823), (-0.295, 0.3516, -0.6823), (-0.206, 0.4101, -0.6823), (-0.1058, 0.4466, -0.6823), (-3.599e-09, 0.46, 0.7654), (0.1061, 0.4476, 0.7654), (0.2064, 0.4111, 0.7654), (0.2957, 0.3524, 0.7654), (0.369, 0.2747, 0.7654), (0.4224, 0.1822, 0.7654), (0.453, 0.07988, 0.7654), (0.4592, -0.02675, 0.7654), (0.4407, -0.1319, 0.7654), (0.3984, -0.23, 0.7654), (0.3346, -0.3157, 0.7654), (0.2528, -0.3843, 0.7654), (0.1573, -0.4323, 0.7654), (0.0534, -0.4569, 0.7654), (-0.0534, -0.4569, 0.7654), (-0.1573, -0.4323, 0.7654), (-0.2528, -0.3843, 0.7654), (-0.3346, -0.3157, 0.7654), (-0.3984, -0.23, 0.7654), (-0.4407, -0.1319, 0.7654), (-0.4592, -0.02675, 0.7654), (-0.453, 0.07988, 0.7654), (-0.4224, 0.1822, 0.7654), (-0.369, 0.2747, 0.7654), (-0.2957, 0.3524, 0.7654), (-0.2064, 0.4111, 0.7654), (-0.1061, 0.4476, 0.7654)], [], [(135, 0, 1, 136), (136, 1, 2, 137), (137, 2, 3, 138), (138, 3, 4, 139), (139, 4, 5, 140), (140, 5, 6, 141), (141, 6, 7, 142), (142, 7, 8, 143), (143, 8, 9, 144), (144, 9, 10, 145), (145, 10, 11, 146), (146, 11, 12, 147), (147, 12, 13, 148), (148, 13, 14, 149), (149, 14, 15, 150), (150, 15, 16, 151), (151, 16, 17, 152), (152, 17, 18, 153), (153, 18, 19, 154), (154, 19, 20, 155), (155, 20, 21, 156), (156, 21, 22, 157), (157, 22, 23, 158), (158, 23, 24, 159), (159, 24, 25, 160), (1, 0, 26, 25, 24, 23, 22, 21, 20, 19, 18, 17, 16, 15, 14, 13, 12, 11, 10, 9, 8, 7, 6, 5, 4, 3, 2), (160, 25, 26, 161), (161, 26, 0, 135), (43, 44, 92, 93), (62, 61, 116, 117), (44, 45, 91, 92), (61, 60, 115, 116), (45, 46, 90, 91), (60, 59, 114, 115), (46, 47, 89, 90), (59, 58, 113, 114), (47, 48, 88, 89), (58, 57, 112, 113), (48, 49, 87, 88), (57, 56, 111, 112), (49, 50, 86, 87), (56, 55, 110, 111), (50, 51, 85, 86), (55, 54, 109, 110), (51, 52, 84, 85), (54, 80, 81, 109), (80, 79, 134, 81), (52, 53, 83, 84), (79, 78, 133, 134), (53, 27, 82, 83), (27, 28, 108, 82), (78, 77, 132, 133), (28, 29, 107, 108), (77, 76, 131, 132), (29, 30, 106, 107), (80, 54, 55, 56, 57, 58, 59, 60, 61, 62, 63, 64, 65, 66, 67, 68, 69, 70, 71, 72, 73, 74, 75, 76, 77, 78, 79), (134, 83, 82, 81), (133, 84, 83, 134), (132, 85, 84, 133), (131, 86, 85, 132), (130, 87, 86, 131), (129, 88, 87, 130), (128, 89, 88, 129), (127, 90, 89, 128), (126, 91, 90, 127), (125, 92, 91, 126), (124, 93, 92, 125), (123, 94, 93, 124), (122, 95, 94, 123), (121, 96, 95, 122), (120, 97, 96, 121), (119, 98, 97, 120), (118, 99, 98, 119), (117, 100, 99, 118), (116, 101, 100, 117), (115, 102, 101, 116), (114, 103, 102, 115), (113, 104, 103, 114), (112, 105, 104, 113), (111, 106, 105, 112), (110, 107, 106, 111), (109, 108, 107, 110), (81, 82, 108, 109), (63, 62, 117, 118), (42, 43, 93, 94), (64, 63, 118, 119), (41, 42, 94, 95), (65, 64, 119, 120), (40, 41, 95, 96), (66, 65, 120, 121), (39, 40, 96, 97), (67, 66, 121, 122), (38, 39, 97, 98), (68, 67, 122, 123), (37, 38, 98, 99), (69, 68, 123, 124), (36, 37, 99, 100), (70, 69, 124, 125), (35, 36, 100, 101), (71, 70, 125, 126), (34, 35, 101, 102), (72, 71, 126, 127), (33, 34, 102, 103), (73, 72, 127, 128), (32, 33, 103, 104), (74, 73, 128, 129), (31, 32, 104, 105), (75, 74, 129, 130), (30, 31, 105, 106), (76, 75, 130, 131), (53, 161, 135, 27), (52, 160, 161, 53), (51, 159, 160, 52), (50, 158, 159, 51), (49, 157, 158, 50), (48, 156, 157, 49), (47, 155, 156, 48), (46, 154, 155, 47), (45, 153, 154, 46), (44, 152, 153, 45), (43, 151, 152, 44), (42, 150, 151, 43), (41, 149, 150, 42), (40, 148, 149, 41), (39, 147, 148, 40), (38, 146, 147, 39), (37, 145, 146, 38), (36, 144, 145, 37), (35, 143, 144, 36), (34, 142, 143, 35), (33, 141, 142, 34), (32, 140, 141, 33), (31, 139, 140, 32), (30, 138, 139, 31), (29, 137, 138, 30), (28, 136, 137, 29), (27, 135, 136, 28)])
_uv = me_cylinder_061.uv_layers.new(name='UVMap')
_uv.uv.foreach_set('vector', [1.0, 0.9864, 1.0, 1.0, 0.963, 1.0, 0.963, 0.9864, 0.963, 0.9864, 0.963, 1.0, 0.9259, 1.0, 0.9259, 0.9864, 0.9259, 0.9864, 0.9259, 1.0, 0.8889, 1.0, 0.8889, 0.9864, 0.8889, 0.9864, 0.8889, 1.0, 0.8519, 1.0, 0.8519, 0.9864, 0.8519, 0.9864, 0.8519, 1.0, 0.8148, 1.0, 0.8148, 0.9864, 0.8148, 0.9864, 0.8148, 1.0, 0.7778, 1.0, 0.7778, 0.9864, 0.7778, 0.9864, 0.7778, 1.0, 0.7407, 1.0, 0.7407, 0.9864, 0.7407, 0.9864, 0.7407, 1.0, 0.7037, 1.0, 0.7037, 0.9864, 0.7037, 0.9864, 0.7037, 1.0, 0.6667, 1.0, 0.6667, 0.9864, 0.6667, 0.9864, 0.6667, 1.0, 0.6296, 1.0, 0.6296, 0.9864, 0.6296, 0.9864, 0.6296, 1.0, 0.5926, 1.0, 0.5926, 0.9864, 0.5926, 0.9864, 0.5926, 1.0, 0.5556, 1.0, 0.5556, 0.9864, 0.5556, 0.9864, 0.5556, 1.0, 0.5185, 1.0, 0.5185, 0.9864, 0.5185, 0.9864, 0.5185, 1.0, 0.4815, 1.0, 0.4815, 0.9864, 0.4815, 0.9864, 0.4815, 1.0, 0.4444, 1.0, 0.4444, 0.9864, 0.4444, 0.9864, 0.4444, 1.0, 0.4074, 1.0, 0.4074, 0.9864, 0.4074, 0.9864, 0.4074, 1.0, 0.3704, 1.0, 0.3704, 0.9864, 0.3704, 0.9864, 0.3704, 1.0, 0.3333, 1.0, 0.3333, 0.9864, 0.3333, 0.9864, 0.3333, 1.0, 0.2963, 1.0, 0.2963, 0.9864, 0.2963, 0.9864, 0.2963, 1.0, 0.2593, 1.0, 0.2593, 0.9864, 0.2593, 0.9864, 0.2593, 1.0, 0.2222, 1.0, 0.2222, 0.9864, 0.2222, 0.9864, 0.2222, 1.0, 0.1852, 1.0, 0.1852, 0.9864, 0.1852, 0.9864, 0.1852, 1.0, 0.1481, 1.0, 0.1481, 0.9864, 0.1481, 0.9864, 0.1481, 1.0, 0.1111, 1.0, 0.1111, 0.9864, 0.1111, 0.9864, 0.1111, 1.0, 0.07407, 1.0, 0.07407, 0.9864, 0.3053, 0.4835, 0.25, 0.49, 0.1947, 0.4835, 0.1423, 0.4645, 0.09573, 0.4339, 0.05749, 0.3933, 0.02963, 0.3451, 0.01365, 0.2917, 0.01041, 0.236, 0.02008, 0.1812, 0.04215, 0.13, 0.07543, 0.0853, 0.1181, 0.04948, 0.1679, 0.02447, 0.2221, 0.01162, 0.2779, 0.01162, 0.3321, 0.02447, 0.3819, 0.04948, 0.4246, 0.0853, 0.4578, 0.13, 0.4799, 0.1812, 0.4896, 0.236, 0.4864, 0.2917, 0.4704, 0.3451, 0.4425, 0.3933, 0.4043, 0.4339, 0.3577, 0.4645, 0.07407, 0.9864, 0.07407, 1.0, 0.03704, 1.0, 0.03704, 0.9864, 0.03704, 0.9864, 0.03704, 1.0, 2.086e-07, 1.0, 2.086e-07, 0.9864, 0.4074, 0.6431, 0.3704, 0.6431, 0.3704, 0.6431, 0.4074, 0.6431, 0.6667, 0.5706, 0.7037, 0.5706, 0.7037, 0.5706, 0.6667, 0.5706, 0.3704, 0.6431, 0.3333, 0.6431, 0.3333, 0.6431, 0.3704, 0.6431, 0.7037, 0.5706, 0.7407, 0.5706, 0.7407, 0.5706, 0.7037, 0.5706, 0.3333, 0.6431, 0.2963, 0.6431, 0.2963, 0.6431, 0.3333, 0.6431, 0.7407, 0.5706, 0.7778, 0.5706, 0.7778, 0.5706, 0.7407, 0.5706, 0.2963, 0.6431, 0.2593, 0.6431, 0.2593, 0.6431, 0.2963, 0.6431, 0.7778, 0.5706, 0.8148, 0.5706, 0.8148, 0.5706, 0.7778, 0.5706, 0.2593, 0.6431, 0.2222, 0.6431, 0.2222, 0.6431, 0.2593, 0.6431, 0.8148, 0.5706, 0.8519, 0.5706, 0.8519, 0.5706, 0.8148, 0.5706, 0.2222, 0.6431, 0.1852, 0.6431, 0.1852, 0.6431, 0.2222, 0.6431, 0.8519, 0.5706, 0.8889, 0.5706, 0.8889, 0.5706, 0.8519, 0.5706, 0.1852, 0.6431, 0.1481, 0.6431, 0.1481, 0.6431, 0.1852, 0.6431, 0.8889, 0.5706, 0.9259, 0.5706, 0.9259, 0.5706, 0.8889, 0.5706, 0.1481, 0.6431, 0.1111, 0.6431, 0.1111, 0.6431, 0.1481, 0.6431, 0.9259, 0.5706, 0.963, 0.5706, 0.963, 0.5706, 0.9259, 0.5706, 0.1111, 0.6431, 0.07407, 0.6431, 0.07407, 0.6431, 0.1111, 0.6431, 0.963, 0.5706, 1.0, 0.5706, 1.0, 0.5706, 0.963, 0.5706, 2.086e-07, 0.5706, 0.03704, 0.5706, 0.03704, 0.5706, 2.086e-07, 0.5706, 0.07407, 0.6431, 0.03704, 0.6431, 0.03704, 0.6431, 0.07407, 0.6431, 0.03704, 0.5706, 0.07407, 0.5706, 0.07407, 0.5706, 0.03704, 0.5706, 0.03704, 0.6431, 2.086e-07, 0.6431, 2.086e-07, 0.6431, 0.03704, 0.6431, 1.0, 0.6431, 0.963, 0.6431, 0.963, 0.6431, 1.0, 0.6431, 0.07407, 0.5706, 0.1111, 0.5706, 0.1111, 0.5706, 0.07407, 0.5706, 0.963, 0.6431, 0.9259, 0.6431, 0.9259, 0.6431, 0.963, 0.6431, 0.1111, 0.5706, 0.1481, 0.5706, 0.1481, 0.5706, 0.1111, 0.5706, 0.9259, 0.6431, 0.8889, 0.6431, 0.8889, 0.6431, 0.9259, 0.6431, 2.086e-07, 0.5706, 0.963, 0.5706, 0.9259, 0.5706, 0.8889, 0.5706, 0.8519, 0.5706, 0.8148, 0.5706, 0.7778, 0.5706, 0.7407, 0.5706, 0.7037, 0.5706, 0.6667, 0.5706, 0.6296, 0.5706, 0.5926, 0.5706, 0.5556, 0.5706, 0.5185, 0.5706, 0.4815, 0.5706, 0.4444, 0.5706, 0.4074, 0.5706, 0.3704, 0.5706, 0.3333, 0.5706, 0.2963, 0.5706, 0.2593, 0.5706, 0.2222, 0.5706, 0.1852, 0.5706, 0.1481, 0.5706, 0.1111, 0.5706, 0.07407, 0.5706, 0.03704, 0.5706, 0.03704, 0.5706, 0.03704, 0.6431, 2.086e-07, 0.6431, 2.086e-07, 0.5706, 0.07407, 0.5706, 0.07407, 0.6431, 0.03704, 0.6431, 0.03704, 0.5706, 0.1111, 0.5706, 0.1111, 0.6431, 0.07407, 0.6431, 0.07407, 0.5706, 0.1481, 0.5706, 0.1481, 0.6431, 0.1111, 0.6431, 0.1111, 0.5706, 0.1852, 0.5706, 0.1852, 0.6431, 0.1481, 0.6431, 0.1481, 0.5706, 0.2222, 0.5706, 0.2222, 0.6431, 0.1852, 0.6431, 0.1852, 0.5706, 0.2593, 0.5706, 0.2593, 0.6431, 0.2222, 0.6431, 0.2222, 0.5706, 0.2963, 0.5706, 0.2963, 0.6431, 0.2593, 0.6431, 0.2593, 0.5706, 0.3333, 0.5706, 0.3333, 0.6431, 0.2963, 0.6431, 0.2963, 0.5706, 0.3704, 0.5706, 0.3704, 0.6431, 0.3333, 0.6431, 0.3333, 0.5706, 0.4074, 0.5706, 0.4074, 0.6431, 0.3704, 0.6431, 0.3704, 0.5706, 0.4444, 0.5706, 0.4444, 0.6431, 0.4074, 0.6431, 0.4074, 0.5706, 0.4815, 0.5706, 0.4815, 0.6431, 0.4444, 0.6431, 0.4444, 0.5706, 0.5185, 0.5706, 0.5185, 0.6431, 0.4815, 0.6431, 0.4815, 0.5706, 0.5556, 0.5706, 0.5556, 0.6431, 0.5185, 0.6431, 0.5185, 0.5706, 0.5926, 0.5706, 0.5926, 0.6431, 0.5556, 0.6431, 0.5556, 0.5706, 0.6296, 0.5706, 0.6296, 0.6431, 0.5926, 0.6431, 0.5926, 0.5706, 0.6667, 0.5706, 0.6667, 0.6431, 0.6296, 0.6431, 0.6296, 0.5706, 0.7037, 0.5706, 0.7037, 0.6431, 0.6667, 0.6431, 0.6667, 0.5706, 0.7407, 0.5706, 0.7407, 0.6431, 0.7037, 0.6431, 0.7037, 0.5706, 0.7778, 0.5706, 0.7778, 0.6431, 0.7407, 0.6431, 0.7407, 0.5706, 0.8148, 0.5706, 0.8148, 0.6431, 0.7778, 0.6431, 0.7778, 0.5706, 0.8519, 0.5706, 0.8519, 0.6431, 0.8148, 0.6431, 0.8148, 0.5706, 0.8889, 0.5706, 0.8889, 0.6431, 0.8519, 0.6431, 0.8519, 0.5706, 0.9259, 0.5706, 0.9259, 0.6431, 0.8889, 0.6431, 0.8889, 0.5706, 0.963, 0.5706, 0.963, 0.6431, 0.9259, 0.6431, 0.9259, 0.5706, 1.0, 0.5706, 1.0, 0.6431, 0.963, 0.6431, 0.963, 0.5706, 0.6296, 0.5706, 0.6667, 0.5706, 0.6667, 0.5706, 0.6296, 0.5706, 0.4444, 0.6431, 0.4074, 0.6431, 0.4074, 0.6431, 0.4444, 0.6431, 0.5926, 0.5706, 0.6296, 0.5706, 0.6296, 0.5706, 0.5926, 0.5706, 0.4815, 0.6431, 0.4444, 0.6431, 0.4444, 0.6431, 0.4815, 0.6431, 0.5556, 0.5706, 0.5926, 0.5706, 0.5926, 0.5706, 0.5556, 0.5706, 0.5185, 0.6431, 0.4815, 0.6431, 0.4815, 0.6431, 0.5185, 0.6431, 0.5185, 0.5706, 0.5556, 0.5706, 0.5556, 0.5706, 0.5185, 0.5706, 0.5556, 0.6431, 0.5185, 0.6431, 0.5185, 0.6431, 0.5556, 0.6431, 0.4815, 0.5706, 0.5185, 0.5706, 0.5185, 0.5706, 0.4815, 0.5706, 0.5926, 0.6431, 0.5556, 0.6431, 0.5556, 0.6431, 0.5926, 0.6431, 0.4444, 0.5706, 0.4815, 0.5706, 0.4815, 0.5706, 0.4444, 0.5706, 0.6296, 0.6431, 0.5926, 0.6431, 0.5926, 0.6431, 0.6296, 0.6431, 0.4074, 0.5706, 0.4444, 0.5706, 0.4444, 0.5706, 0.4074, 0.5706, 0.6667, 0.6431, 0.6296, 0.6431, 0.6296, 0.6431, 0.6667, 0.6431, 0.3704, 0.5706, 0.4074, 0.5706, 0.4074, 0.5706, 0.3704, 0.5706, 0.7037, 0.6431, 0.6667, 0.6431, 0.6667, 0.6431, 0.7037, 0.6431, 0.3333, 0.5706, 0.3704, 0.5706, 0.3704, 0.5706, 0.3333, 0.5706, 0.7407, 0.6431, 0.7037, 0.6431, 0.7037, 0.6431, 0.7407, 0.6431, 0.2963, 0.5706, 0.3333, 0.5706, 0.3333, 0.5706, 0.2963, 0.5706, 0.7778, 0.6431, 0.7407, 0.6431, 0.7407, 0.6431, 0.7778, 0.6431, 0.2593, 0.5706, 0.2963, 0.5706, 0.2963, 0.5706, 0.2593, 0.5706, 0.8148, 0.6431, 0.7778, 0.6431, 0.7778, 0.6431, 0.8148, 0.6431, 0.2222, 0.5706, 0.2593, 0.5706, 0.2593, 0.5706, 0.2222, 0.5706, 0.8519, 0.6431, 0.8148, 0.6431, 0.8148, 0.6431, 0.8519, 0.6431, 0.1852, 0.5706, 0.2222, 0.5706, 0.2222, 0.5706, 0.1852, 0.5706, 0.8889, 0.6431, 0.8519, 0.6431, 0.8519, 0.6431, 0.8889, 0.6431, 0.1481, 0.5706, 0.1852, 0.5706, 0.1852, 0.5706, 0.1481, 0.5706, 0.03704, 0.6431, 0.03704, 0.9864, 2.086e-07, 0.9864, 2.086e-07, 0.6431, 0.07407, 0.6431, 0.07407, 0.9864, 0.03704, 0.9864, 0.03704, 0.6431, 0.1111, 0.6431, 0.1111, 0.9864, 0.07407, 0.9864, 0.07407, 0.6431, 0.1481, 0.6431, 0.1481, 0.9864, 0.1111, 0.9864, 0.1111, 0.6431, 0.1852, 0.6431, 0.1852, 0.9864, 0.1481, 0.9864, 0.1481, 0.6431, 0.2222, 0.6431, 0.2222, 0.9864, 0.1852, 0.9864, 0.1852, 0.6431, 0.2593, 0.6431, 0.2593, 0.9864, 0.2222, 0.9864, 0.2222, 0.6431, 0.2963, 0.6431, 0.2963, 0.9864, 0.2593, 0.9864, 0.2593, 0.6431, 0.3333, 0.6431, 0.3333, 0.9864, 0.2963, 0.9864, 0.2963, 0.6431, 0.3704, 0.6431, 0.3704, 0.9864, 0.3333, 0.9864, 0.3333, 0.6431, 0.4074, 0.6431, 0.4074, 0.9864, 0.3704, 0.9864, 0.3704, 0.6431, 0.4444, 0.6431, 0.4444, 0.9864, 0.4074, 0.9864, 0.4074, 0.6431, 0.4815, 0.6431, 0.4815, 0.9864, 0.4444, 0.9864, 0.4444, 0.6431, 0.5185, 0.6431, 0.5185, 0.9864, 0.4815, 0.9864, 0.4815, 0.6431, 0.5556, 0.6431, 0.5556, 0.9864, 0.5185, 0.9864, 0.5185, 0.6431, 0.5926, 0.6431, 0.5926, 0.9864, 0.5556, 0.9864, 0.5556, 0.6431, 0.6296, 0.6431, 0.6296, 0.9864, 0.5926, 0.9864, 0.5926, 0.6431, 0.6667, 0.6431, 0.6667, 0.9864, 0.6296, 0.9864, 0.6296, 0.6431, 0.7037, 0.6431, 0.7037, 0.9864, 0.6667, 0.9864, 0.6667, 0.6431, 0.7407, 0.6431, 0.7407, 0.9864, 0.7037, 0.9864, 0.7037, 0.6431, 0.7778, 0.6431, 0.7778, 0.9864, 0.7407, 0.9864, 0.7407, 0.6431, 0.8148, 0.6431, 0.8148, 0.9864, 0.7778, 0.9864, 0.7778, 0.6431, 0.8519, 0.6431, 0.8519, 0.9864, 0.8148, 0.9864, 0.8148, 0.6431, 0.8889, 0.6431, 0.8889, 0.9864, 0.8519, 0.9864, 0.8519, 0.6431, 0.9259, 0.6431, 0.9259, 0.9864, 0.8889, 0.9864, 0.8889, 0.6431, 0.963, 0.6431, 0.963, 0.9864, 0.9259, 0.9864, 0.9259, 0.6431, 1.0, 0.6431, 1.0, 0.9864, 0.963, 0.9864, 0.963, 0.6431])
me_cylinder_061.materials.append(mat_material_024)
me_cylinder_061.use_remesh_fix_poles = True
me_cylinder_061.use_remesh_preserve_attributes = False
me_cylinder_061.update()

# ---- objects
ob_cube_014 = bpy.data.objects.new('Cube.014', me_cube_027)
ob_cube_015 = bpy.data.objects.new('Cube.015', me_cube_029)
ob_cylinder_036 = bpy.data.objects.new('Cylinder.036', me_cylinder_058)
ob_cylinder_037 = bpy.data.objects.new('Cylinder.037', me_cylinder_059)
ob_cylinder_038 = bpy.data.objects.new('Cylinder.038', me_cylinder_060)
ob_cylinder_039 = bpy.data.objects.new('Cylinder.039', me_cylinder_061)

# ---- transforms, parenting, visibility, modifiers, constraints
ob_cube_014.location = (0.1622, -0.5209, -0.01859)
ob_cube_014.rotation_euler = (-1.572, -0.0, 0.0)
ob_cube_014.scale = (0.425, 0.244, 0.1443)
ob_cube_015.location = (0.1622, -0.6278, -0.01859)
ob_cube_015.rotation_euler = (-1.572, -0.0, 0.0)
ob_cube_015.scale = (0.4263, 0.2447, -0.0464)
ob_cylinder_036.location = (0.02285, 1.464e-09, -0.0109)
ob_cylinder_036.rotation_euler = (-0.0, 1.571, 0.0)
ob_cylinder_036.scale = (1.0, 1.0, 0.7711)
ob_cylinder_037.location = (-0.5964, 0.03499, -0.01391)
ob_cylinder_037.scale = (0.3669, 0.3669, 1.15)
ob_cylinder_038.location = (0.1353, -0.5144, -0.3688)
ob_cylinder_038.scale = (0.2338, 0.2338, 0.1261)
ob_cylinder_039.location = (0.1308, 1.464e-09, -0.0109)
ob_cylinder_039.rotation_euler = (-0.0, 1.571, 0.0)
ob_cylinder_039.scale = (0.8357, 0.8357, 0.6444)

# ---- collection membership
col_collection.objects.link(ob_cube_014)
col_collection.objects.link(ob_cube_015)
col_collection.objects.link(ob_cylinder_036)
col_collection.objects.link(ob_cylinder_037)
col_collection.objects.link(ob_cylinder_038)
col_collection.objects.link(ob_cylinder_039)

# ---- scene / render settings (as saved in the file)
scene.frame_start = 1; scene.frame_end = 250; scene.frame_set(1)
scene.render.engine = 'BLENDER_EEVEE_NEXT'
scene.cycles.use_denoising = False
scene.cycles.samples = 128
scene.cycles.sampling_pattern = 'TABULATED_SOBOL'
scene.cycles.use_adaptive_sampling = False
scene.cycles.use_light_tree = False
scene.view_settings.view_transform = 'Filmic'
bpy.context.view_layer.update()

# ---- added for rendering (the .blend has no active camera and no usable light): camera, sun
cam_auto = bpy.data.cameras.new('AutoCamera')
cam_auto.lens = 50.0
cam_auto.sensor_width = 36.0
cam_auto.clip_end = 1000.0
ob_auto_camera = bpy.data.objects.new('AutoCamera', cam_auto)
scene.collection.objects.link(ob_auto_camera)
ob_auto_camera.location = (2.5196, -3.17943, 2.05864)
ob_auto_camera.rotation_euler = (1.09748, -7.21219e-08, 0.694738)
scene.camera = ob_auto_camera
light_auto_sun = bpy.data.lights.new('AutoSun', 'SUN')
light_auto_sun.energy = 3.0
light_auto_sun.angle = 0.0523599
ob_auto_sun = bpy.data.objects.new('AutoSun', light_auto_sun)
scene.collection.objects.link(ob_auto_sun)
ob_auto_sun.rotation_euler = (0.872665, 0.174533, 0.523599)
bpy.context.view_layer.update()
